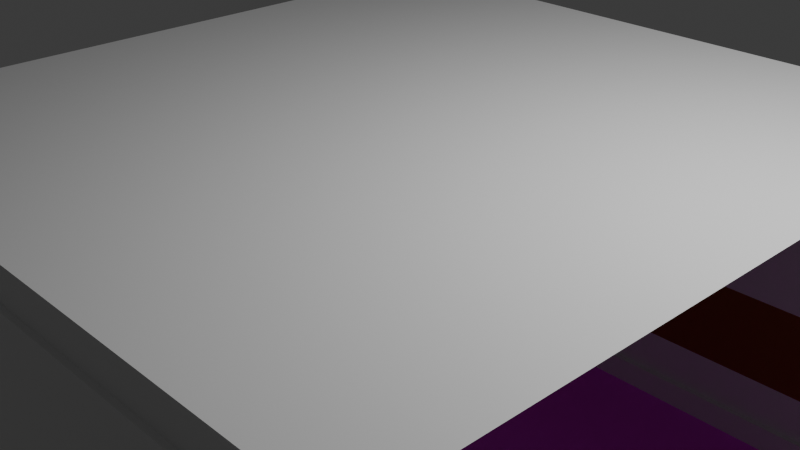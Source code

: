 # Source: Corridor_Corner_1.blend  (saved by Blender 4.3.32; exported with 4.5.12 LTS)
import bpy
from mathutils import Matrix  # noqa: F401  (used for matrix-valued properties, if any)

bpy.ops.wm.read_factory_settings(use_empty=True)
scene = bpy.context.scene
scene.name = 'Scene'

# ---- collections
col_collection = bpy.data.collections.new('Collection'); scene.collection.children.link(col_collection)

# ---- images (referenced by path relative to the original .blend; pixels are not part of the script)
import os
ASSET_DIR = os.environ.get("B2B_ASSET_DIR", "")  # directory of the original .blend (textures are referenced by path, not embedded)
HERE = os.path.dirname(os.path.abspath(__file__))  # packed textures are extracted next to this script under _unpacked/

def load_image(name, relpath, width, height, colorspace="sRGB"):
    """Load a texture the original file referenced (path relative to the .blend, or extracted next to this script)."""
    p = next((c for c in (os.path.join(HERE, relpath), os.path.join(ASSET_DIR, relpath)) if relpath and os.path.exists(c)), "")
    if p:
        img = bpy.data.images.load(p, check_existing=True)
        img.name = name
    else:  # same state as the original file: an image datablock whose file is absent (Cycles renders it pink)
        img = bpy.data.images.new(name, width, height)
        img.source = "FILE"
        img.filepath = "//" + (relpath or name)
    img.colorspace_settings.name = colorspace
    return img
img_carpet_jpg = load_image('Carpet.jpg', 'Carpet.jpg', 1024, 1024, 'sRGB')

# ---- materials (node trees are filled in below, after node groups)
mat_m_wood = bpy.data.materials.new('m_wood')
mat_m_wood.alpha_threshold = 0.0
mat_m_wood.use_transparent_shadow = False
mat_m_wood.roughness = 0.5
mat_m_wood.line_color = (0.0, 0.0, 0.0, 1.0)
mat_m_white = bpy.data.materials.new('m_white')
mat_m_white.use_transparent_shadow = False
mat_m_floor = bpy.data.materials.new('m_floor')
mat_m_floor.use_transparent_shadow = False

# ---- node groups
ng_auto_smooth = bpy.data.node_groups.new('Auto Smooth', 'GeometryNodeTree')
_s = ng_auto_smooth.interface.new_socket(name='Geometry', in_out='OUTPUT', socket_type='NodeSocketGeometry')
_s = ng_auto_smooth.interface.new_socket(name='Geometry', in_out='INPUT', socket_type='NodeSocketGeometry')
_s = ng_auto_smooth.interface.new_socket(name='Angle', in_out='INPUT', socket_type='NodeSocketFloat')
_s.subtype = 'ANGLE'
_s.min_value = 0.0
_s.max_value = 3.142
ng_auto_smooth.is_modifier = True
_N = ng_auto_smooth.nodes; _L = ng_auto_smooth.links
n0 = _N.new('NodeGroupOutput'); n0.name = 'Group Output'; n0.location = (480, -100)
n1 = _N.new('NodeGroupInput'); n1.name = 'Group Input'; n1.location = (-420, -300)
n2 = _N.new('NodeGroupInput'); n2.name = 'Group Input.001'; n2.location = (-60, -100)
n3 = _N.new('GeometryNodeSetShadeSmooth'); n3.name = 'Set Shade Smooth'; n3.location = (120, -100)
n3.domain = 'EDGE'
n4 = _N.new('GeometryNodeSetShadeSmooth'); n4.name = 'Set Shade Smooth.001'; n4.location = (300, -100)
n5 = _N.new('GeometryNodeInputMeshEdgeAngle'); n5.name = 'Edge Angle'; n5.location = (-420, -220)
n6 = _N.new('GeometryNodeInputEdgeSmooth'); n6.name = 'Is Edge Smooth'; n6.location = (-60, -160)
n7 = _N.new('GeometryNodeInputShadeSmooth'); n7.name = 'Is Face Smooth'; n7.location = (-240, -340)
n8 = _N.new('FunctionNodeBooleanMath'); n8.name = 'Boolean Math'; n8.location = (-60, -220)
n9 = _N.new('FunctionNodeCompare'); n9.name = 'Compare'; n9.location = (-240, -180)
n9.operation = 'LESS_EQUAL'
_L.new(n5.outputs[0], n9.inputs[0])
_L.new(n4.outputs[0], n0.inputs[0])
_L.new(n1.outputs[1], n9.inputs[1])
_L.new(n9.outputs[0], n8.inputs[0])
_L.new(n7.outputs[0], n8.inputs[1])
_L.new(n2.outputs[0], n3.inputs[0])
_L.new(n6.outputs[0], n3.inputs[1])
_L.new(n3.outputs[0], n4.inputs[0])
_L.new(n8.outputs[0], n3.inputs[2])
n0.is_active_output = True

# ---- material node trees
mat_m_wood.use_nodes = True; mat_m_wood.node_tree.nodes.clear()
_N = mat_m_wood.node_tree.nodes; _L = mat_m_wood.node_tree.links
n0 = _N.new('ShaderNodeOutputMaterial'); n0.name = 'Material Output'; n0.location = (300, 300)
n1 = _N.new('ShaderNodeBsdfPrincipled'); n1.name = 'Principled BSDF'; n1.location = (10, 300)
n1.inputs[0].default_value = (0.3016, 0.1083, 0.01972, 1.0)
n1.inputs[3].default_value = 1.45
_L.new(n1.outputs[0], n0.inputs[0])
n0.is_active_output = True
mat_m_white.use_nodes = True; mat_m_white.node_tree.nodes.clear()
_N = mat_m_white.node_tree.nodes; _L = mat_m_white.node_tree.links
n0 = _N.new('ShaderNodeBsdfPrincipled'); n0.name = 'Principled BSDF'; n0.location = (10, 300)
n0.inputs[3].default_value = 1.45
n1 = _N.new('ShaderNodeOutputMaterial'); n1.name = 'Material Output'; n1.location = (300, 300)
_L.new(n0.outputs[0], n1.inputs[0])
n1.is_active_output = True
mat_m_floor.use_nodes = True; mat_m_floor.node_tree.nodes.clear()
_N = mat_m_floor.node_tree.nodes; _L = mat_m_floor.node_tree.links
n0 = _N.new('ShaderNodeBsdfPrincipled'); n0.name = 'Principled BSDF'; n0.location = (10, 300)
n0.inputs[3].default_value = 1.45
n1 = _N.new('ShaderNodeOutputMaterial'); n1.name = 'Material Output'; n1.location = (300, 300)
n2 = _N.new('ShaderNodeTexImage'); n2.name = 'Image Texture'; n2.location = (-280, 280)
n2.image = img_carpet_jpg
_L.new(n0.outputs[0], n1.inputs[0])
_L.new(n2.outputs[0], n0.inputs[0])
n1.is_active_output = True

# ---- world
world_world = bpy.data.worlds.new('World'); scene.world = world_world
world_world.use_nodes = True; world_world.node_tree.nodes.clear()
_N = world_world.node_tree.nodes; _L = world_world.node_tree.links
n0 = _N.new('ShaderNodeOutputWorld'); n0.name = 'World Output'; n0.location = (300, 300)
n1 = _N.new('ShaderNodeBackground'); n1.name = 'Background'; n1.location = (10, 300)
n1.inputs[0].default_value = (0.05088, 0.05088, 0.05088, 1.0)
_L.new(n1.outputs[0], n0.inputs[0])
n0.is_active_output = True
world_world.color = (0.05088, 0.05088, 0.05088)
world_world.use_sun_shadow = False
world_world.sun_shadow_jitter_overblur = 0.0

# ---- cameras
cam_camera = bpy.data.cameras.new('Camera')
cam_camera.clip_end = 100.0
cam_camera.ortho_scale = 7.314

# ---- lights
light_light = bpy.data.lights.new('Light', 'POINT')
light_light.transmission_factor = 0.0
light_light.use_soft_falloff = False
light_light.energy = 1000.0
light_light.shadow_soft_size = 0.1
light_light.shadow_maximum_resolution = 0.006
light_light.use_absolute_resolution = True

# ---- meshes
me_cube = bpy.data.meshes.new('Cube')
me_cube.from_pydata([(-4.0, -4.361, -1.868), (-4.0, -4.361, -2.979), (-4.0, 0.0, -3.871), (-4.0, 0.0, 1.121), (0.0, -4.244, -1.868), (0.0, -4.244, -2.979), (0.0, 0.0, 1.121), (0.0, 0.0, -3.871), (-3.792, -4.244, -1.868), (-3.923, -4.293, -1.868), (-3.861, -4.258, -1.868), (-3.792, -4.244, -2.979), (-3.923, -4.293, -2.979), (-3.861, -4.258, -2.979), (-4.0, -4.361, -3.462), (0.0, -4.244, -3.462), (-3.792, -4.244, -3.462), (-3.861, -4.258, -3.462), (-3.923, -4.293, -3.462), (-3.792, -4.244, -3.544), (-4.0, -4.361, -3.544), (0.0, -4.244, -3.544), (-3.861, -4.258, -3.544), (-3.923, -4.293, -3.544), (-3.923, -4.218, -3.871), (-3.861, -4.183, -3.871), (-3.792, -4.168, -3.871), (-3.792, -4.168, -3.544), (-4.0, -4.285, -3.871), (0.0, -4.168, -3.871), (-4.0, -4.285, -3.544), (0.0, -4.168, -3.544), (-3.861, -4.183, -3.544), (-3.923, -4.218, -3.544), (-4.0, -4.361, 0.7425), (0.0, -4.244, 0.7425), (-3.792, -4.244, 0.7425), (-3.861, -4.258, 0.7425), (-3.923, -4.293, 0.7425), (-4.0, -4.302, 0.7425), (-4.0, -4.302, 1.121), (0.0, -4.184, 0.7425), (0.0, -4.184, 1.121), (-3.792, -4.184, 1.121), (-3.861, -4.199, 1.121), (-3.923, -4.234, 1.121), (-3.861, -4.199, 0.7425), (-3.923, -4.234, 0.7425), (-3.792, -4.184, 0.7425), (4.0, -4.361, -1.868), (4.0, -4.361, -2.979), (4.0, 0.0, -3.871), (4.0, 0.0, 1.121), (3.792, -4.244, -1.868), (3.923, -4.293, -1.868), (3.861, -4.258, -1.868), (3.792, -4.244, -2.979), (3.923, -4.293, -2.979), (3.861, -4.258, -2.979), (4.0, -4.361, -3.462), (3.792, -4.244, -3.462), (3.861, -4.258, -3.462), (3.923, -4.293, -3.462), (3.792, -4.244, -3.544), (4.0, -4.361, -3.544), (3.861, -4.258, -3.544), (3.923, -4.293, -3.544), (3.923, -4.218, -3.871), (3.861, -4.183, -3.871), (3.792, -4.168, -3.871), (3.792, -4.168, -3.544), (4.0, -4.285, -3.871), (4.0, -4.285, -3.544), (3.861, -4.183, -3.544), (3.923, -4.218, -3.544), (4.0, -4.361, 0.7425), (3.792, -4.244, 0.7425), (3.861, -4.258, 0.7425), (3.923, -4.293, 0.7425), (4.0, -4.302, 0.7425), (4.0, -4.302, 1.121), (3.792, -4.184, 1.121), (3.861, -4.199, 1.121), (3.923, -4.234, 1.121), (3.861, -4.199, 0.7425), (3.923, -4.234, 0.7425), (3.792, -4.184, 0.7425), (-4.0, 4.361, -1.868), (-4.0, 4.361, -2.979), (0.0, 4.244, -1.868), (0.0, 4.244, -2.979), (-3.792, 4.244, -1.868), (-3.923, 4.293, -1.868), (-3.861, 4.258, -1.868), (-3.792, 4.244, -2.979), (-3.923, 4.293, -2.979), (-3.861, 4.258, -2.979), (-4.0, 4.361, -3.462), (0.0, 4.244, -3.462), (-3.792, 4.244, -3.462), (-3.861, 4.258, -3.462), (-3.923, 4.293, -3.462), (-3.792, 4.244, -3.544), (-4.0, 4.361, -3.544), (0.0, 4.244, -3.544), (-3.861, 4.258, -3.544), (-3.923, 4.293, -3.544), (-3.923, 4.218, -3.871), (-3.861, 4.183, -3.871), (-3.792, 4.168, -3.871), (-3.792, 4.168, -3.544), (-4.0, 4.285, -3.871), (0.0, 4.168, -3.871), (-4.0, 4.285, -3.544), (0.0, 4.168, -3.544), (-3.861, 4.183, -3.544), (-3.923, 4.218, -3.544), (-4.0, 4.361, 0.7425), (0.0, 4.244, 0.7425), (-3.792, 4.244, 0.7425), (-3.861, 4.258, 0.7425), (-3.923, 4.293, 0.7425), (-4.0, 4.302, 0.7425), (-4.0, 4.302, 1.121), (0.0, 4.184, 0.7425), (0.0, 4.184, 1.121), (-3.792, 4.184, 1.121), (-3.861, 4.199, 1.121), (-3.923, 4.234, 1.121), (-3.861, 4.199, 0.7425), (-3.923, 4.234, 0.7425), (-3.792, 4.184, 0.7425), (4.0, 4.361, -1.868), (4.0, 4.361, -2.979), (3.792, 4.244, -1.868), (3.923, 4.293, -1.868), (3.861, 4.258, -1.868), (3.792, 4.244, -2.979), (3.923, 4.293, -2.979), (3.861, 4.258, -2.979), (4.0, 4.361, -3.462), (3.792, 4.244, -3.462), (3.861, 4.258, -3.462), (3.923, 4.293, -3.462), (3.792, 4.244, -3.544), (4.0, 4.361, -3.544), (3.861, 4.258, -3.544), (3.923, 4.293, -3.544), (3.923, 4.218, -3.871), (3.861, 4.183, -3.871), (3.792, 4.168, -3.871), (3.792, 4.168, -3.544), (4.0, 4.285, -3.871), (4.0, 4.285, -3.544), (3.861, 4.183, -3.544), (3.923, 4.218, -3.544), (4.0, 4.361, 0.7425), (3.792, 4.244, 0.7425), (3.861, 4.258, 0.7425), (3.923, 4.293, 0.7425), (4.0, 4.302, 0.7425), (4.0, 4.302, 1.121), (3.792, 4.184, 1.121), (3.861, 4.199, 1.121), (3.923, 4.234, 1.121), (3.861, 4.199, 0.7425), (3.923, 4.234, 0.7425), (3.792, 4.184, 0.7425), (3.148, -3.49, -1.913), (3.148, -3.49, -3.024), (7.509, -3.5, -3.916), (7.509, -3.5, 1.076), (3.256, -7.49, -1.913), (3.256, -7.49, -3.024), (7.5, -7.5, 1.076), (7.5, -7.5, -3.916), (3.265, -3.699, -1.913), (3.216, -3.568, -1.913), (3.25, -3.629, -1.913), (3.265, -3.699, -3.024), (3.216, -3.568, -3.024), (3.25, -3.629, -3.024), (3.148, -3.49, -3.507), (3.256, -7.49, -3.507), (3.265, -3.699, -3.507), (3.25, -3.629, -3.507), (3.216, -3.568, -3.507), (3.265, -3.699, -3.589), (3.148, -3.49, -3.589), (3.256, -7.49, -3.589), (3.25, -3.629, -3.589), (3.216, -3.568, -3.589), (3.291, -3.568, -3.916), (3.326, -3.63, -3.916), (3.34, -3.699, -3.916), (3.34, -3.699, -3.589), (3.224, -3.49, -3.916), (3.332, -7.491, -3.916), (3.224, -3.49, -3.589), (3.332, -7.491, -3.589), (3.326, -3.63, -3.589), (3.291, -3.568, -3.589), (3.148, -3.49, 0.6975), (3.256, -7.49, 0.6975), (3.265, -3.699, 0.6975), (3.25, -3.629, 0.6975), (3.216, -3.568, 0.6975), (3.207, -3.49, 0.6975), (3.207, -3.49, 1.076), (3.316, -7.491, 0.6975), (3.316, -7.491, 1.076), (3.324, -3.699, 1.076), (3.31, -3.63, 1.076), (3.275, -3.568, 1.076), (3.31, -3.63, 0.6975), (3.275, -3.568, 0.6975), (3.324, -3.699, 0.6975), (3.13, -11.49, -1.913), (3.13, -11.49, -3.024), (7.491, -11.5, -3.916), (7.491, -11.5, 1.076), (3.248, -11.28, -1.913), (3.198, -11.41, -1.913), (3.233, -11.35, -1.913), (3.248, -11.28, -3.024), (3.198, -11.41, -3.024), (3.233, -11.35, -3.024), (3.13, -11.49, -3.507), (3.248, -11.28, -3.507), (3.233, -11.35, -3.507), (3.198, -11.41, -3.507), (3.248, -11.28, -3.589), (3.13, -11.49, -3.589), (3.233, -11.35, -3.589), (3.198, -11.41, -3.589), (3.274, -11.41, -3.916), (3.309, -11.35, -3.916), (3.323, -11.28, -3.916), (3.323, -11.28, -3.589), (3.206, -11.49, -3.916), (3.206, -11.49, -3.589), (3.309, -11.35, -3.589), (3.274, -11.41, -3.589), (3.13, -11.49, 0.6975), (3.248, -11.28, 0.6975), (3.233, -11.35, 0.6975), (3.198, -11.41, 0.6975), (3.189, -11.49, 0.6975), (3.189, -11.49, 1.076), (3.307, -11.28, 1.076), (3.292, -11.35, 1.076), (3.257, -11.41, 1.076), (3.292, -11.35, 0.6975), (3.257, -11.41, 0.6975), (3.307, -11.28, 0.6975), (11.87, -3.51, -1.913), (11.87, -3.51, -3.024), (11.74, -7.51, -1.913), (11.74, -7.51, -3.024), (11.75, -3.718, -1.913), (11.8, -3.587, -1.913), (11.77, -3.649, -1.913), (11.75, -3.718, -3.024), (11.8, -3.587, -3.024), (11.77, -3.649, -3.024), (11.87, -3.51, -3.507), (11.74, -7.51, -3.507), (11.75, -3.718, -3.507), (11.77, -3.649, -3.507), (11.8, -3.587, -3.507), (11.75, -3.718, -3.589), (11.87, -3.51, -3.589), (11.74, -7.51, -3.589), (11.77, -3.649, -3.589), (11.8, -3.587, -3.589), (11.73, -3.587, -3.916), (11.69, -3.649, -3.916), (11.68, -3.718, -3.916), (11.68, -3.718, -3.589), (11.79, -3.51, -3.916), (11.67, -7.509, -3.916), (11.79, -3.51, -3.589), (11.67, -7.509, -3.589), (11.69, -3.649, -3.589), (11.73, -3.587, -3.589), (11.87, -3.51, 0.6975), (11.74, -7.51, 0.6975), (11.75, -3.718, 0.6975), (11.77, -3.649, 0.6975), (11.8, -3.587, 0.6975), (11.81, -3.51, 0.6975), (11.81, -3.51, 1.076), (11.68, -7.509, 0.6975), (11.68, -7.509, 1.076), (11.69, -3.718, 1.076), (11.71, -3.649, 1.076), (11.74, -3.587, 1.076), (11.71, -3.649, 0.6975), (11.74, -3.587, 0.6975), (11.69, -3.718, 0.6975), (11.85, -11.51, -1.913), (11.85, -11.51, -3.024), (11.74, -11.3, -1.913), (11.78, -11.43, -1.913), (11.75, -11.37, -1.913), (11.74, -11.3, -3.024), (11.78, -11.43, -3.024), (11.75, -11.37, -3.024), (11.85, -11.51, -3.507), (11.74, -11.3, -3.507), (11.75, -11.37, -3.507), (11.78, -11.43, -3.507), (11.74, -11.3, -3.589), (11.85, -11.51, -3.589), (11.75, -11.37, -3.589), (11.78, -11.43, -3.589), (11.71, -11.43, -3.916), (11.67, -11.37, -3.916), (11.66, -11.3, -3.916), (11.66, -11.3, -3.589), (11.78, -11.51, -3.916), (11.78, -11.51, -3.589), (11.67, -11.37, -3.589), (11.71, -11.43, -3.589), (11.85, -11.51, 0.6975), (11.74, -11.3, 0.6975), (11.75, -11.37, 0.6975), (11.78, -11.43, 0.6975), (11.79, -11.51, 0.6975), (11.79, -11.51, 1.076), (11.68, -11.3, 1.076), (11.69, -11.37, 1.076), (11.72, -11.43, 1.076), (11.69, -11.37, 0.6975), (11.72, -11.43, 0.6975), (11.68, -11.3, 0.6975)], [], [(9, 12, 1, 0), (15, 16, 11, 5), (5, 11, 8, 4), (6, 42, 43, 44, 45, 40, 3), (29, 7, 2, 28, 24, 25, 26), (36, 8, 10, 37), (37, 10, 9, 38), (8, 11, 13, 10), (10, 13, 12, 9), (20, 23, 33, 30), (38, 9, 0, 34), (13, 17, 18, 12), (11, 16, 17, 13), (21, 19, 16, 15), (12, 18, 14, 1), (17, 22, 23, 18), (16, 19, 22, 17), (18, 23, 20, 14), (33, 24, 28, 30), (27, 26, 25, 32), (32, 25, 24, 33), (29, 26, 27, 31), (19, 21, 31, 27), (23, 22, 32, 33), (22, 19, 27, 32), (38, 34, 39, 47), (35, 36, 48, 41), (4, 8, 36, 35), (41, 48, 43, 42), (45, 47, 39, 40), (44, 46, 47, 45), (43, 48, 46, 44), (37, 38, 47, 46), (36, 37, 46, 48), (54, 49, 50, 57), (15, 5, 56, 60), (5, 4, 53, 56), (6, 52, 80, 83, 82, 81, 42), (29, 69, 68, 67, 71, 51, 7), (76, 77, 55, 53), (77, 78, 54, 55), (53, 55, 58, 56), (55, 54, 57, 58), (64, 72, 74, 66), (78, 75, 49, 54), (58, 57, 62, 61), (56, 58, 61, 60), (21, 15, 60, 63), (57, 50, 59, 62), (61, 62, 66, 65), (60, 61, 65, 63), (62, 59, 64, 66), (74, 72, 71, 67), (70, 73, 68, 69), (73, 74, 67, 68), (29, 31, 70, 69), (63, 70, 31, 21), (66, 74, 73, 65), (65, 73, 70, 63), (78, 85, 79, 75), (35, 41, 86, 76), (4, 35, 76, 53), (41, 42, 81, 86), (83, 80, 79, 85), (82, 83, 85, 84), (81, 82, 84, 86), (77, 84, 85, 78), (76, 86, 84, 77), (92, 87, 88, 95), (98, 90, 94, 99), (90, 89, 91, 94), (6, 3, 123, 128, 127, 126, 125), (112, 109, 108, 107, 111, 2, 7), (119, 120, 93, 91), (120, 121, 92, 93), (91, 93, 96, 94), (93, 92, 95, 96), (103, 113, 116, 106), (121, 117, 87, 92), (96, 95, 101, 100), (94, 96, 100, 99), (104, 98, 99, 102), (95, 88, 97, 101), (100, 101, 106, 105), (99, 100, 105, 102), (101, 97, 103, 106), (116, 113, 111, 107), (110, 115, 108, 109), (115, 116, 107, 108), (112, 114, 110, 109), (102, 110, 114, 104), (106, 116, 115, 105), (105, 115, 110, 102), (121, 130, 122, 117), (118, 124, 131, 119), (89, 118, 119, 91), (124, 125, 126, 131), (128, 123, 122, 130), (127, 128, 130, 129), (126, 127, 129, 131), (120, 129, 130, 121), (119, 131, 129, 120), (135, 138, 133, 132), (98, 141, 137, 90), (90, 137, 134, 89), (6, 125, 162, 163, 164, 161, 52), (112, 7, 51, 152, 148, 149, 150), (157, 134, 136, 158), (158, 136, 135, 159), (134, 137, 139, 136), (136, 139, 138, 135), (145, 147, 155, 153), (159, 135, 132, 156), (139, 142, 143, 138), (137, 141, 142, 139), (104, 144, 141, 98), (138, 143, 140, 133), (142, 146, 147, 143), (141, 144, 146, 142), (143, 147, 145, 140), (155, 148, 152, 153), (151, 150, 149, 154), (154, 149, 148, 155), (112, 150, 151, 114), (144, 104, 114, 151), (147, 146, 154, 155), (146, 144, 151, 154), (159, 156, 160, 166), (118, 157, 167, 124), (89, 134, 157, 118), (124, 167, 162, 125), (164, 166, 160, 161), (163, 165, 166, 164), (162, 167, 165, 163), (158, 159, 166, 165), (157, 158, 165, 167), (177, 180, 169, 168), (183, 184, 179, 173), (173, 179, 176, 172), (174, 210, 211, 212, 213, 208, 171), (197, 175, 170, 196, 192, 193, 194), (204, 176, 178, 205), (205, 178, 177, 206), (176, 179, 181, 178), (178, 181, 180, 177), (188, 191, 201, 198), (206, 177, 168, 202), (181, 185, 186, 180), (179, 184, 185, 181), (189, 187, 184, 183), (180, 186, 182, 169), (185, 190, 191, 186), (184, 187, 190, 185), (186, 191, 188, 182), (201, 192, 196, 198), (195, 194, 193, 200), (200, 193, 192, 201), (197, 194, 195, 199), (187, 189, 199, 195), (191, 190, 200, 201), (190, 187, 195, 200), (206, 202, 207, 215), (203, 204, 216, 209), (172, 176, 204, 203), (209, 216, 211, 210), (213, 215, 207, 208), (212, 214, 215, 213), (211, 216, 214, 212), (205, 206, 215, 214), (204, 205, 214, 216), (222, 217, 218, 225), (183, 173, 224, 228), (173, 172, 221, 224), (174, 220, 248, 251, 250, 249, 210), (197, 237, 236, 235, 239, 219, 175), (244, 245, 223, 221), (245, 246, 222, 223), (221, 223, 226, 224), (223, 222, 225, 226), (232, 240, 242, 234), (246, 243, 217, 222), (226, 225, 230, 229), (224, 226, 229, 228), (189, 183, 228, 231), (225, 218, 227, 230), (229, 230, 234, 233), (228, 229, 233, 231), (230, 227, 232, 234), (242, 240, 239, 235), (238, 241, 236, 237), (241, 242, 235, 236), (197, 199, 238, 237), (231, 238, 199, 189), (234, 242, 241, 233), (233, 241, 238, 231), (246, 253, 247, 243), (203, 209, 254, 244), (172, 203, 244, 221), (209, 210, 249, 254), (251, 248, 247, 253), (250, 251, 253, 252), (249, 250, 252, 254), (245, 252, 253, 246), (244, 254, 252, 245), (260, 255, 256, 263), (266, 258, 262, 267), (258, 257, 259, 262), (174, 171, 291, 296, 295, 294, 293), (280, 277, 276, 275, 279, 170, 175), (287, 288, 261, 259), (288, 289, 260, 261), (259, 261, 264, 262), (261, 260, 263, 264), (271, 281, 284, 274), (289, 285, 255, 260), (264, 263, 269, 268), (262, 264, 268, 267), (272, 266, 267, 270), (263, 256, 265, 269), (268, 269, 274, 273), (267, 268, 273, 270), (269, 265, 271, 274), (284, 281, 279, 275), (278, 283, 276, 277), (283, 284, 275, 276), (280, 282, 278, 277), (270, 278, 282, 272), (274, 284, 283, 273), (273, 283, 278, 270), (289, 298, 290, 285), (286, 292, 299, 287), (257, 286, 287, 259), (292, 293, 294, 299), (296, 291, 290, 298), (295, 296, 298, 297), (294, 295, 297, 299), (288, 297, 298, 289), (287, 299, 297, 288), (303, 306, 301, 300), (266, 309, 305, 258), (258, 305, 302, 257), (174, 293, 330, 331, 332, 329, 220), (280, 175, 219, 320, 316, 317, 318), (325, 302, 304, 326), (326, 304, 303, 327), (302, 305, 307, 304), (304, 307, 306, 303), (313, 315, 323, 321), (327, 303, 300, 324), (307, 310, 311, 306), (305, 309, 310, 307), (272, 312, 309, 266), (306, 311, 308, 301), (310, 314, 315, 311), (309, 312, 314, 310), (311, 315, 313, 308), (323, 316, 320, 321), (319, 318, 317, 322), (322, 317, 316, 323), (280, 318, 319, 282), (312, 272, 282, 319), (315, 314, 322, 323), (314, 312, 319, 322), (327, 324, 328, 334), (286, 325, 335, 292), (257, 302, 325, 286), (292, 335, 330, 293), (332, 334, 328, 329), (331, 333, 334, 332), (330, 335, 333, 331), (326, 327, 334, 333), (325, 326, 333, 335)])
me_cube.polygons.foreach_set('use_smooth', [1, 1, 1, 1, 0, 1, 1, 1, 1, 1, 1, 1, 1, 1, 1, 1, 1, 1, 1, 1, 1, 1, 1, 1, 1, 1, 1, 1, 1, 1, 1, 1, 1, 1, 1, 1, 1, 1, 0, 1, 1, 1, 1, 1, 1, 1, 1, 1, 1, 1, 1, 1, 1, 1, 1, 1, 1, 1, 1, 1, 1, 1, 1, 1, 1, 1, 1, 1, 1, 1, 1, 1, 0, 1, 1, 1, 1, 1, 1, 1, 1, 1, 1, 1, 1, 1, 1, 1, 1, 1, 1, 1, 1, 1, 1, 1, 1, 1, 1, 1, 1, 1, 1, 1, 1, 1, 0, 1, 1, 1, 1, 1, 1, 1, 1, 1, 1, 1, 1, 1, 1, 1, 1, 1, 1, 1, 1, 1, 1, 1, 1, 1, 1, 1, 1, 1, 1, 1, 1, 1, 0, 1, 1, 1, 1, 1, 1, 1, 1, 1, 1, 1, 1, 1, 1, 1, 1, 1, 1, 1, 1, 1, 1, 1, 1, 1, 1, 1, 1, 1, 1, 1, 1, 1, 0, 1, 1, 1, 1, 1, 1, 1, 1, 1, 1, 1, 1, 1, 1, 1, 1, 1, 1, 1, 1, 1, 1, 1, 1, 1, 1, 1, 1, 1, 1, 1, 1, 1, 0, 1, 1, 1, 1, 1, 1, 1, 1, 1, 1, 1, 1, 1, 1, 1, 1, 1, 1, 1, 1, 1, 1, 1, 1, 1, 1, 1, 1, 1, 1, 1, 1, 1, 0, 1, 1, 1, 1, 1, 1, 1, 1, 1, 1, 1, 1, 1, 1, 1, 1, 1, 1, 1, 1, 1, 1, 1, 1, 1, 1, 1, 1, 1])
me_cube.polygons.foreach_set('material_index', [0, 1, 0, 1, 2, 1, 1, 0, 0, 1, 1, 1, 1, 1, 1, 1, 1, 1, 1, 1, 1, 1, 1, 1, 1, 1, 1, 1, 1, 1, 1, 1, 1, 1, 0, 1, 0, 1, 2, 1, 1, 0, 0, 1, 1, 1, 1, 1, 1, 1, 1, 1, 1, 1, 1, 1, 1, 1, 1, 1, 1, 1, 1, 1, 1, 1, 1, 1, 0, 1, 0, 1, 2, 1, 1, 0, 0, 1, 1, 1, 1, 1, 1, 1, 1, 1, 1, 1, 1, 1, 1, 1, 1, 1, 1, 1, 1, 1, 1, 1, 1, 1, 0, 1, 0, 1, 2, 1, 1, 0, 0, 1, 1, 1, 1, 1, 1, 1, 1, 1, 1, 1, 1, 1, 1, 1, 1, 1, 1, 1, 1, 1, 1, 1, 1, 1, 0, 1, 0, 1, 2, 1, 1, 0, 0, 1, 1, 1, 1, 1, 1, 1, 1, 1, 1, 1, 1, 1, 1, 1, 1, 1, 1, 1, 1, 1, 1, 1, 1, 1, 0, 1, 0, 1, 2, 1, 1, 0, 0, 1, 1, 1, 1, 1, 1, 1, 1, 1, 1, 1, 1, 1, 1, 1, 1, 1, 1, 1, 1, 1, 1, 1, 1, 1, 0, 1, 0, 1, 2, 1, 1, 0, 0, 1, 1, 1, 1, 1, 1, 1, 1, 1, 1, 1, 1, 1, 1, 1, 1, 1, 1, 1, 1, 1, 1, 1, 1, 1, 0, 1, 0, 1, 2, 1, 1, 0, 0, 1, 1, 1, 1, 1, 1, 1, 1, 1, 1, 1, 1, 1, 1, 1, 1, 1, 1, 1, 1, 1, 1, 1, 1, 1])
_k = set([(19, 21), (19, 22), (20, 23), (21, 63), (22, 23), (27, 31), (27, 32), (30, 33), (31, 70), (32, 33), (34, 38), (35, 36), (35, 76), (36, 37), (37, 38), (39, 47), (40, 45), (41, 48), (41, 86), (42, 43), (42, 81), (43, 44), (44, 45), (46, 47), (46, 48), (63, 65), (64, 66), (65, 66), (70, 73), (72, 74), (73, 74), (75, 78), (76, 77), (77, 78), (79, 85), (80, 83), (81, 82), (82, 83), (84, 85), (84, 86), (102, 104), (102, 105), (103, 106), (104, 144), (105, 106), (110, 114), (110, 115), (113, 116), (114, 151), (115, 116), (117, 121), (118, 119), (118, 157), (119, 120), (120, 121), (122, 130), (123, 128), (124, 131), (124, 167), (125, 126), (125, 162), (126, 127), (127, 128), (129, 130), (129, 131), (144, 146), (145, 147), (146, 147), (151, 154), (153, 155), (154, 155), (156, 159), (157, 158), (158, 159), (160, 166), (161, 164), (162, 163), (163, 164), (165, 166), (165, 167), (187, 189), (187, 190), (188, 191), (189, 231), (190, 191), (195, 199), (195, 200), (198, 201), (199, 238), (200, 201), (202, 206), (203, 204), (203, 244), (204, 205), (205, 206), (207, 215), (208, 213), (209, 216), (209, 254), (210, 211), (210, 249), (211, 212), (212, 213), (214, 215), (214, 216), (231, 233), (232, 234), (233, 234), (238, 241), (240, 242), (241, 242), (243, 246), (244, 245), (245, 246), (247, 253), (248, 251), (249, 250), (250, 251), (252, 253), (252, 254), (270, 272), (270, 273), (271, 274), (272, 312), (273, 274), (278, 282), (278, 283), (281, 284), (282, 319), (283, 284), (285, 289), (286, 287), (286, 325), (287, 288), (288, 289), (290, 298), (291, 296), (292, 299), (292, 335), (293, 294), (293, 330), (294, 295), (295, 296), (297, 298), (297, 299), (312, 314), (313, 315), (314, 315), (319, 322), (321, 323), (322, 323), (324, 327), (325, 326), (326, 327), (328, 334), (329, 332), (330, 331), (331, 332), (333, 334), (333, 335)])
me_cube.attributes.new('sharp_edge', 'BOOLEAN', 'EDGE').data.foreach_set('value', [ (min(e.vertices), max(e.vertices)) in _k for e in me_cube.edges])
_uv = me_cube.uv_layers.new(name='UVMap')
_uv.uv.foreach_set('vector', [0.4681, 0.9976, 0.4069, 0.9976, 0.4069, 1.0, 0.4681, 1.0, 0.3878, 0.8975, 0.3878, 0.9939, 0.4069, 0.9939, 0.4069, 0.8975, 0.4069, 0.8975, 0.4069, 0.9939, 0.4681, 0.9939, 0.4681, 0.8975, 0.0, 0.0, 0.625, 0.8975, 0.625, 0.9939, 0.625, 0.9958, 0.625, 0.9976, 0.625, 1.0, 0.0, 0.0, 2.5, -1.422, 2.5, 2.5, -1.5, 2.5, -1.5, -1.5, -1.423, -1.455, -1.361, -1.432, -1.292, -1.422, 0.6153, 0.9939, 0.4681, 0.9939, 0.4681, 0.9958, 0.6153, 0.9958, 0.6153, 0.9958, 0.4681, 0.9958, 0.4681, 0.9976, 0.6153, 0.9976, 0.4681, 0.9939, 0.4069, 0.9939, 0.4069, 0.9958, 0.4681, 0.9958, 0.4681, 0.9958, 0.4069, 0.9958, 0.4069, 0.9976, 0.4681, 0.9976, 0.3852, 1.0, 0.3852, 0.9976, 0.3852, 0.9976, 0.3852, 1.0, 0.6153, 0.9976, 0.4681, 0.9976, 0.4681, 1.0, 0.6153, 1.0, 0.4069, 0.9958, 0.3878, 0.9958, 0.3878, 0.9976, 0.4069, 0.9976, 0.4069, 0.9939, 0.3878, 0.9939, 0.3878, 0.9958, 0.4069, 0.9958, 0.3852, 0.8975, 0.3852, 0.9939, 0.3878, 0.9939, 0.3878, 0.8975, 0.4069, 0.9976, 0.3878, 0.9976, 0.3878, 1.0, 0.4069, 1.0, 0.3878, 0.9958, 0.3852, 0.9958, 0.3852, 0.9976, 0.3878, 0.9976, 0.3878, 0.9939, 0.3852, 0.9939, 0.3852, 0.9958, 0.3878, 0.9958, 0.3878, 0.9976, 0.3852, 0.9976, 0.3852, 1.0, 0.3878, 1.0, 0.3852, 0.9976, 0.375, 0.9976, 0.375, 1.0, 0.3852, 1.0, 0.3852, 0.9939, 0.375, 0.9939, 0.375, 0.9958, 0.3852, 0.9958, 0.3852, 0.9958, 0.375, 0.9958, 0.375, 0.9976, 0.3852, 0.9976, 0.375, 0.8975, 0.375, 0.9939, 0.3852, 0.9939, 0.3852, 0.8975, 0.3852, 0.9939, 0.3852, 0.8975, 0.3852, 0.8975, 0.3852, 0.9939, 0.3852, 0.9976, 0.3852, 0.9958, 0.3852, 0.9958, 0.3852, 0.9976, 0.3852, 0.9958, 0.3852, 0.9939, 0.3852, 0.9939, 0.3852, 0.9958, 0.6153, 0.9976, 0.6153, 1.0, 0.6153, 1.0, 0.6153, 0.9976, 0.6153, 0.8975, 0.6153, 0.9939, 0.6153, 0.9939, 0.6153, 0.8975, 0.4681, 0.8975, 0.4681, 0.9939, 0.6153, 0.9939, 0.6153, 0.8975, 0.6153, 0.8975, 0.6153, 0.9939, 0.625, 0.9939, 0.625, 0.8975, 0.625, 0.9976, 0.6153, 0.9976, 0.6153, 1.0, 0.625, 1.0, 0.625, 0.9958, 0.6153, 0.9958, 0.6153, 0.9976, 0.625, 0.9976, 0.625, 0.9939, 0.6153, 0.9939, 0.6153, 0.9958, 0.625, 0.9958, 0.6153, 0.9958, 0.6153, 0.9976, 0.6153, 0.9976, 0.6153, 0.9958, 0.6153, 0.9939, 0.6153, 0.9958, 0.6153, 0.9958, 0.6153, 0.9939, 0.4681, 0.9976, 0.4681, 1.0, 0.4069, 1.0, 0.4069, 0.9976, 0.3878, 0.8975, 0.4069, 0.8975, 0.4069, 0.9939, 0.3878, 0.9939, 0.4069, 0.8975, 0.4681, 0.8975, 0.4681, 0.9939, 0.4069, 0.9939, 0.0, 0.0, 0.0, 0.0, 0.625, 1.0, 0.625, 0.9976, 0.625, 0.9958, 0.625, 0.9939, 0.625, 0.8975, 2.5, -1.422, -1.292, -1.422, -1.361, -1.432, -1.423, -1.455, -1.5, -1.5, -1.5, 2.5, 2.5, 2.5, 0.6153, 0.9939, 0.6153, 0.9958, 0.4681, 0.9958, 0.4681, 0.9939, 0.6153, 0.9958, 0.6153, 0.9976, 0.4681, 0.9976, 0.4681, 0.9958, 0.4681, 0.9939, 0.4681, 0.9958, 0.4069, 0.9958, 0.4069, 0.9939, 0.4681, 0.9958, 0.4681, 0.9976, 0.4069, 0.9976, 0.4069, 0.9958, 0.3852, 1.0, 0.3852, 1.0, 0.3852, 0.9976, 0.3852, 0.9976, 0.6153, 0.9976, 0.6153, 1.0, 0.4681, 1.0, 0.4681, 0.9976, 0.4069, 0.9958, 0.4069, 0.9976, 0.3878, 0.9976, 0.3878, 0.9958, 0.4069, 0.9939, 0.4069, 0.9958, 0.3878, 0.9958, 0.3878, 0.9939, 0.3852, 0.8975, 0.3878, 0.8975, 0.3878, 0.9939, 0.3852, 0.9939, 0.4069, 0.9976, 0.4069, 1.0, 0.3878, 1.0, 0.3878, 0.9976, 0.3878, 0.9958, 0.3878, 0.9976, 0.3852, 0.9976, 0.3852, 0.9958, 0.3878, 0.9939, 0.3878, 0.9958, 0.3852, 0.9958, 0.3852, 0.9939, 0.3878, 0.9976, 0.3878, 1.0, 0.3852, 1.0, 0.3852, 0.9976, 0.3852, 0.9976, 0.3852, 1.0, 0.375, 1.0, 0.375, 0.9976, 0.3852, 0.9939, 0.3852, 0.9958, 0.375, 0.9958, 0.375, 0.9939, 0.3852, 0.9958, 0.3852, 0.9976, 0.375, 0.9976, 0.375, 0.9958, 0.375, 0.8975, 0.3852, 0.8975, 0.3852, 0.9939, 0.375, 0.9939, 0.3852, 0.9939, 0.3852, 0.9939, 0.3852, 0.8975, 0.3852, 0.8975, 0.3852, 0.9976, 0.3852, 0.9976, 0.3852, 0.9958, 0.3852, 0.9958, 0.3852, 0.9958, 0.3852, 0.9958, 0.3852, 0.9939, 0.3852, 0.9939, 0.6153, 0.9976, 0.6153, 0.9976, 0.6153, 1.0, 0.6153, 1.0, 0.6153, 0.8975, 0.6153, 0.8975, 0.6153, 0.9939, 0.6153, 0.9939, 0.4681, 0.8975, 0.6153, 0.8975, 0.6153, 0.9939, 0.4681, 0.9939, 0.6153, 0.8975, 0.625, 0.8975, 0.625, 0.9939, 0.6153, 0.9939, 0.625, 0.9976, 0.625, 1.0, 0.6153, 1.0, 0.6153, 0.9976, 0.625, 0.9958, 0.625, 0.9976, 0.6153, 0.9976, 0.6153, 0.9958, 0.625, 0.9939, 0.625, 0.9958, 0.6153, 0.9958, 0.6153, 0.9939, 0.6153, 0.9958, 0.6153, 0.9958, 0.6153, 0.9976, 0.6153, 0.9976, 0.6153, 0.9939, 0.6153, 0.9939, 0.6153, 0.9958, 0.6153, 0.9958, 0.4681, 0.9976, 0.4681, 1.0, 0.4069, 1.0, 0.4069, 0.9976, 0.3878, 0.8975, 0.4069, 0.8975, 0.4069, 0.9939, 0.3878, 0.9939, 0.4069, 0.8975, 0.4681, 0.8975, 0.4681, 0.9939, 0.4069, 0.9939, 0.0, 0.0, 0.0, 0.0, 0.625, 1.0, 0.625, 0.9976, 0.625, 0.9958, 0.625, 0.9939, 0.625, 0.8975, 2.5, -1.422, -1.292, -1.422, -1.361, -1.432, -1.423, -1.455, -1.5, -1.5, -1.5, 2.5, 2.5, 2.5, 0.6153, 0.9939, 0.6153, 0.9958, 0.4681, 0.9958, 0.4681, 0.9939, 0.6153, 0.9958, 0.6153, 0.9976, 0.4681, 0.9976, 0.4681, 0.9958, 0.4681, 0.9939, 0.4681, 0.9958, 0.4069, 0.9958, 0.4069, 0.9939, 0.4681, 0.9958, 0.4681, 0.9976, 0.4069, 0.9976, 0.4069, 0.9958, 0.3852, 1.0, 0.3852, 1.0, 0.3852, 0.9976, 0.3852, 0.9976, 0.6153, 0.9976, 0.6153, 1.0, 0.4681, 1.0, 0.4681, 0.9976, 0.4069, 0.9958, 0.4069, 0.9976, 0.3878, 0.9976, 0.3878, 0.9958, 0.4069, 0.9939, 0.4069, 0.9958, 0.3878, 0.9958, 0.3878, 0.9939, 0.3852, 0.8975, 0.3878, 0.8975, 0.3878, 0.9939, 0.3852, 0.9939, 0.4069, 0.9976, 0.4069, 1.0, 0.3878, 1.0, 0.3878, 0.9976, 0.3878, 0.9958, 0.3878, 0.9976, 0.3852, 0.9976, 0.3852, 0.9958, 0.3878, 0.9939, 0.3878, 0.9958, 0.3852, 0.9958, 0.3852, 0.9939, 0.3878, 0.9976, 0.3878, 1.0, 0.3852, 1.0, 0.3852, 0.9976, 0.3852, 0.9976, 0.3852, 1.0, 0.375, 1.0, 0.375, 0.9976, 0.3852, 0.9939, 0.3852, 0.9958, 0.375, 0.9958, 0.375, 0.9939, 0.3852, 0.9958, 0.3852, 0.9976, 0.375, 0.9976, 0.375, 0.9958, 0.375, 0.8975, 0.3852, 0.8975, 0.3852, 0.9939, 0.375, 0.9939, 0.3852, 0.9939, 0.3852, 0.9939, 0.3852, 0.8975, 0.3852, 0.8975, 0.3852, 0.9976, 0.3852, 0.9976, 0.3852, 0.9958, 0.3852, 0.9958, 0.3852, 0.9958, 0.3852, 0.9958, 0.3852, 0.9939, 0.3852, 0.9939, 0.6153, 0.9976, 0.6153, 0.9976, 0.6153, 1.0, 0.6153, 1.0, 0.6153, 0.8975, 0.6153, 0.8975, 0.6153, 0.9939, 0.6153, 0.9939, 0.4681, 0.8975, 0.6153, 0.8975, 0.6153, 0.9939, 0.4681, 0.9939, 0.6153, 0.8975, 0.625, 0.8975, 0.625, 0.9939, 0.6153, 0.9939, 0.625, 0.9976, 0.625, 1.0, 0.6153, 1.0, 0.6153, 0.9976, 0.625, 0.9958, 0.625, 0.9976, 0.6153, 0.9976, 0.6153, 0.9958, 0.625, 0.9939, 0.625, 0.9958, 0.6153, 0.9958, 0.6153, 0.9939, 0.6153, 0.9958, 0.6153, 0.9958, 0.6153, 0.9976, 0.6153, 0.9976, 0.6153, 0.9939, 0.6153, 0.9939, 0.6153, 0.9958, 0.6153, 0.9958, 0.4681, 0.9976, 0.4069, 0.9976, 0.4069, 1.0, 0.4681, 1.0, 0.3878, 0.8975, 0.3878, 0.9939, 0.4069, 0.9939, 0.4069, 0.8975, 0.4069, 0.8975, 0.4069, 0.9939, 0.4681, 0.9939, 0.4681, 0.8975, 0.0, 0.0, 0.625, 0.8975, 0.625, 0.9939, 0.625, 0.9958, 0.625, 0.9976, 0.625, 1.0, 0.0, 0.0, 2.5, -1.422, 2.5, 2.5, -1.5, 2.5, -1.5, -1.5, -1.423, -1.455, -1.361, -1.432, -1.292, -1.422, 0.6153, 0.9939, 0.4681, 0.9939, 0.4681, 0.9958, 0.6153, 0.9958, 0.6153, 0.9958, 0.4681, 0.9958, 0.4681, 0.9976, 0.6153, 0.9976, 0.4681, 0.9939, 0.4069, 0.9939, 0.4069, 0.9958, 0.4681, 0.9958, 0.4681, 0.9958, 0.4069, 0.9958, 0.4069, 0.9976, 0.4681, 0.9976, 0.3852, 1.0, 0.3852, 0.9976, 0.3852, 0.9976, 0.3852, 1.0, 0.6153, 0.9976, 0.4681, 0.9976, 0.4681, 1.0, 0.6153, 1.0, 0.4069, 0.9958, 0.3878, 0.9958, 0.3878, 0.9976, 0.4069, 0.9976, 0.4069, 0.9939, 0.3878, 0.9939, 0.3878, 0.9958, 0.4069, 0.9958, 0.3852, 0.8975, 0.3852, 0.9939, 0.3878, 0.9939, 0.3878, 0.8975, 0.4069, 0.9976, 0.3878, 0.9976, 0.3878, 1.0, 0.4069, 1.0, 0.3878, 0.9958, 0.3852, 0.9958, 0.3852, 0.9976, 0.3878, 0.9976, 0.3878, 0.9939, 0.3852, 0.9939, 0.3852, 0.9958, 0.3878, 0.9958, 0.3878, 0.9976, 0.3852, 0.9976, 0.3852, 1.0, 0.3878, 1.0, 0.3852, 0.9976, 0.375, 0.9976, 0.375, 1.0, 0.3852, 1.0, 0.3852, 0.9939, 0.375, 0.9939, 0.375, 0.9958, 0.3852, 0.9958, 0.3852, 0.9958, 0.375, 0.9958, 0.375, 0.9976, 0.3852, 0.9976, 0.375, 0.8975, 0.375, 0.9939, 0.3852, 0.9939, 0.3852, 0.8975, 0.3852, 0.9939, 0.3852, 0.8975, 0.3852, 0.8975, 0.3852, 0.9939, 0.3852, 0.9976, 0.3852, 0.9958, 0.3852, 0.9958, 0.3852, 0.9976, 0.3852, 0.9958, 0.3852, 0.9939, 0.3852, 0.9939, 0.3852, 0.9958, 0.6153, 0.9976, 0.6153, 1.0, 0.6153, 1.0, 0.6153, 0.9976, 0.6153, 0.8975, 0.6153, 0.9939, 0.6153, 0.9939, 0.6153, 0.8975, 0.4681, 0.8975, 0.4681, 0.9939, 0.6153, 0.9939, 0.6153, 0.8975, 0.6153, 0.8975, 0.6153, 0.9939, 0.625, 0.9939, 0.625, 0.8975, 0.625, 0.9976, 0.6153, 0.9976, 0.6153, 1.0, 0.625, 1.0, 0.625, 0.9958, 0.6153, 0.9958, 0.6153, 0.9976, 0.625, 0.9976, 0.625, 0.9939, 0.6153, 0.9939, 0.6153, 0.9958, 0.625, 0.9958, 0.6153, 0.9958, 0.6153, 0.9976, 0.6153, 0.9976, 0.6153, 0.9958, 0.6153, 0.9939, 0.6153, 0.9958, 0.6153, 0.9958, 0.6153, 0.9939, 0.4681, 0.9976, 0.4069, 0.9976, 0.4069, 1.0, 0.4681, 1.0, 0.3878, 0.8975, 0.3878, 0.9939, 0.4069, 0.9939, 0.4069, 0.8975, 0.4069, 0.8975, 0.4069, 0.9939, 0.4681, 0.9939, 0.4681, 0.8975, 0.0, 0.0, 0.625, 0.8975, 0.625, 0.9939, 0.625, 0.9958, 0.625, 0.9976, 0.625, 1.0, 0.0, 0.0, 2.5, -1.422, 2.5, 2.5, -1.5, 2.5, -1.5, -1.5, -1.423, -1.455, -1.361, -1.432, -1.292, -1.422, 0.6153, 0.9939, 0.4681, 0.9939, 0.4681, 0.9958, 0.6153, 0.9958, 0.6153, 0.9958, 0.4681, 0.9958, 0.4681, 0.9976, 0.6153, 0.9976, 0.4681, 0.9939, 0.4069, 0.9939, 0.4069, 0.9958, 0.4681, 0.9958, 0.4681, 0.9958, 0.4069, 0.9958, 0.4069, 0.9976, 0.4681, 0.9976, 0.3852, 1.0, 0.3852, 0.9976, 0.3852, 0.9976, 0.3852, 1.0, 0.6153, 0.9976, 0.4681, 0.9976, 0.4681, 1.0, 0.6153, 1.0, 0.4069, 0.9958, 0.3878, 0.9958, 0.3878, 0.9976, 0.4069, 0.9976, 0.4069, 0.9939, 0.3878, 0.9939, 0.3878, 0.9958, 0.4069, 0.9958, 0.3852, 0.8975, 0.3852, 0.9939, 0.3878, 0.9939, 0.3878, 0.8975, 0.4069, 0.9976, 0.3878, 0.9976, 0.3878, 1.0, 0.4069, 1.0, 0.3878, 0.9958, 0.3852, 0.9958, 0.3852, 0.9976, 0.3878, 0.9976, 0.3878, 0.9939, 0.3852, 0.9939, 0.3852, 0.9958, 0.3878, 0.9958, 0.3878, 0.9976, 0.3852, 0.9976, 0.3852, 1.0, 0.3878, 1.0, 0.3852, 0.9976, 0.375, 0.9976, 0.375, 1.0, 0.3852, 1.0, 0.3852, 0.9939, 0.375, 0.9939, 0.375, 0.9958, 0.3852, 0.9958, 0.3852, 0.9958, 0.375, 0.9958, 0.375, 0.9976, 0.3852, 0.9976, 0.375, 0.8975, 0.375, 0.9939, 0.3852, 0.9939, 0.3852, 0.8975, 0.3852, 0.9939, 0.3852, 0.8975, 0.3852, 0.8975, 0.3852, 0.9939, 0.3852, 0.9976, 0.3852, 0.9958, 0.3852, 0.9958, 0.3852, 0.9976, 0.3852, 0.9958, 0.3852, 0.9939, 0.3852, 0.9939, 0.3852, 0.9958, 0.6153, 0.9976, 0.6153, 1.0, 0.6153, 1.0, 0.6153, 0.9976, 0.6153, 0.8975, 0.6153, 0.9939, 0.6153, 0.9939, 0.6153, 0.8975, 0.4681, 0.8975, 0.4681, 0.9939, 0.6153, 0.9939, 0.6153, 0.8975, 0.6153, 0.8975, 0.6153, 0.9939, 0.625, 0.9939, 0.625, 0.8975, 0.625, 0.9976, 0.6153, 0.9976, 0.6153, 1.0, 0.625, 1.0, 0.625, 0.9958, 0.6153, 0.9958, 0.6153, 0.9976, 0.625, 0.9976, 0.625, 0.9939, 0.6153, 0.9939, 0.6153, 0.9958, 0.625, 0.9958, 0.6153, 0.9958, 0.6153, 0.9976, 0.6153, 0.9976, 0.6153, 0.9958, 0.6153, 0.9939, 0.6153, 0.9958, 0.6153, 0.9958, 0.6153, 0.9939, 0.4681, 0.9976, 0.4681, 1.0, 0.4069, 1.0, 0.4069, 0.9976, 0.3878, 0.8975, 0.4069, 0.8975, 0.4069, 0.9939, 0.3878, 0.9939, 0.4069, 0.8975, 0.4681, 0.8975, 0.4681, 0.9939, 0.4069, 0.9939, 0.0, 0.0, 0.0, 0.0, 0.625, 1.0, 0.625, 0.9976, 0.625, 0.9958, 0.625, 0.9939, 0.625, 0.8975, 2.5, -1.422, -1.292, -1.422, -1.361, -1.432, -1.423, -1.455, -1.5, -1.5, -1.5, 2.5, 2.5, 2.5, 0.6153, 0.9939, 0.6153, 0.9958, 0.4681, 0.9958, 0.4681, 0.9939, 0.6153, 0.9958, 0.6153, 0.9976, 0.4681, 0.9976, 0.4681, 0.9958, 0.4681, 0.9939, 0.4681, 0.9958, 0.4069, 0.9958, 0.4069, 0.9939, 0.4681, 0.9958, 0.4681, 0.9976, 0.4069, 0.9976, 0.4069, 0.9958, 0.3852, 1.0, 0.3852, 1.0, 0.3852, 0.9976, 0.3852, 0.9976, 0.6153, 0.9976, 0.6153, 1.0, 0.4681, 1.0, 0.4681, 0.9976, 0.4069, 0.9958, 0.4069, 0.9976, 0.3878, 0.9976, 0.3878, 0.9958, 0.4069, 0.9939, 0.4069, 0.9958, 0.3878, 0.9958, 0.3878, 0.9939, 0.3852, 0.8975, 0.3878, 0.8975, 0.3878, 0.9939, 0.3852, 0.9939, 0.4069, 0.9976, 0.4069, 1.0, 0.3878, 1.0, 0.3878, 0.9976, 0.3878, 0.9958, 0.3878, 0.9976, 0.3852, 0.9976, 0.3852, 0.9958, 0.3878, 0.9939, 0.3878, 0.9958, 0.3852, 0.9958, 0.3852, 0.9939, 0.3878, 0.9976, 0.3878, 1.0, 0.3852, 1.0, 0.3852, 0.9976, 0.3852, 0.9976, 0.3852, 1.0, 0.375, 1.0, 0.375, 0.9976, 0.3852, 0.9939, 0.3852, 0.9958, 0.375, 0.9958, 0.375, 0.9939, 0.3852, 0.9958, 0.3852, 0.9976, 0.375, 0.9976, 0.375, 0.9958, 0.375, 0.8975, 0.3852, 0.8975, 0.3852, 0.9939, 0.375, 0.9939, 0.3852, 0.9939, 0.3852, 0.9939, 0.3852, 0.8975, 0.3852, 0.8975, 0.3852, 0.9976, 0.3852, 0.9976, 0.3852, 0.9958, 0.3852, 0.9958, 0.3852, 0.9958, 0.3852, 0.9958, 0.3852, 0.9939, 0.3852, 0.9939, 0.6153, 0.9976, 0.6153, 0.9976, 0.6153, 1.0, 0.6153, 1.0, 0.6153, 0.8975, 0.6153, 0.8975, 0.6153, 0.9939, 0.6153, 0.9939, 0.4681, 0.8975, 0.6153, 0.8975, 0.6153, 0.9939, 0.4681, 0.9939, 0.6153, 0.8975, 0.625, 0.8975, 0.625, 0.9939, 0.6153, 0.9939, 0.625, 0.9976, 0.625, 1.0, 0.6153, 1.0, 0.6153, 0.9976, 0.625, 0.9958, 0.625, 0.9976, 0.6153, 0.9976, 0.6153, 0.9958, 0.625, 0.9939, 0.625, 0.9958, 0.6153, 0.9958, 0.6153, 0.9939, 0.6153, 0.9958, 0.6153, 0.9958, 0.6153, 0.9976, 0.6153, 0.9976, 0.6153, 0.9939, 0.6153, 0.9939, 0.6153, 0.9958, 0.6153, 0.9958, 0.4681, 0.9976, 0.4681, 1.0, 0.4069, 1.0, 0.4069, 0.9976, 0.3878, 0.8975, 0.4069, 0.8975, 0.4069, 0.9939, 0.3878, 0.9939, 0.4069, 0.8975, 0.4681, 0.8975, 0.4681, 0.9939, 0.4069, 0.9939, 0.0, 0.0, 0.0, 0.0, 0.625, 1.0, 0.625, 0.9976, 0.625, 0.9958, 0.625, 0.9939, 0.625, 0.8975, 2.5, -1.422, -1.292, -1.422, -1.361, -1.432, -1.423, -1.455, -1.5, -1.5, -1.5, 2.5, 2.5, 2.5, 0.6153, 0.9939, 0.6153, 0.9958, 0.4681, 0.9958, 0.4681, 0.9939, 0.6153, 0.9958, 0.6153, 0.9976, 0.4681, 0.9976, 0.4681, 0.9958, 0.4681, 0.9939, 0.4681, 0.9958, 0.4069, 0.9958, 0.4069, 0.9939, 0.4681, 0.9958, 0.4681, 0.9976, 0.4069, 0.9976, 0.4069, 0.9958, 0.3852, 1.0, 0.3852, 1.0, 0.3852, 0.9976, 0.3852, 0.9976, 0.6153, 0.9976, 0.6153, 1.0, 0.4681, 1.0, 0.4681, 0.9976, 0.4069, 0.9958, 0.4069, 0.9976, 0.3878, 0.9976, 0.3878, 0.9958, 0.4069, 0.9939, 0.4069, 0.9958, 0.3878, 0.9958, 0.3878, 0.9939, 0.3852, 0.8975, 0.3878, 0.8975, 0.3878, 0.9939, 0.3852, 0.9939, 0.4069, 0.9976, 0.4069, 1.0, 0.3878, 1.0, 0.3878, 0.9976, 0.3878, 0.9958, 0.3878, 0.9976, 0.3852, 0.9976, 0.3852, 0.9958, 0.3878, 0.9939, 0.3878, 0.9958, 0.3852, 0.9958, 0.3852, 0.9939, 0.3878, 0.9976, 0.3878, 1.0, 0.3852, 1.0, 0.3852, 0.9976, 0.3852, 0.9976, 0.3852, 1.0, 0.375, 1.0, 0.375, 0.9976, 0.3852, 0.9939, 0.3852, 0.9958, 0.375, 0.9958, 0.375, 0.9939, 0.3852, 0.9958, 0.3852, 0.9976, 0.375, 0.9976, 0.375, 0.9958, 0.375, 0.8975, 0.3852, 0.8975, 0.3852, 0.9939, 0.375, 0.9939, 0.3852, 0.9939, 0.3852, 0.9939, 0.3852, 0.8975, 0.3852, 0.8975, 0.3852, 0.9976, 0.3852, 0.9976, 0.3852, 0.9958, 0.3852, 0.9958, 0.3852, 0.9958, 0.3852, 0.9958, 0.3852, 0.9939, 0.3852, 0.9939, 0.6153, 0.9976, 0.6153, 0.9976, 0.6153, 1.0, 0.6153, 1.0, 0.6153, 0.8975, 0.6153, 0.8975, 0.6153, 0.9939, 0.6153, 0.9939, 0.4681, 0.8975, 0.6153, 0.8975, 0.6153, 0.9939, 0.4681, 0.9939, 0.6153, 0.8975, 0.625, 0.8975, 0.625, 0.9939, 0.6153, 0.9939, 0.625, 0.9976, 0.625, 1.0, 0.6153, 1.0, 0.6153, 0.9976, 0.625, 0.9958, 0.625, 0.9976, 0.6153, 0.9976, 0.6153, 0.9958, 0.625, 0.9939, 0.625, 0.9958, 0.6153, 0.9958, 0.6153, 0.9939, 0.6153, 0.9958, 0.6153, 0.9958, 0.6153, 0.9976, 0.6153, 0.9976, 0.6153, 0.9939, 0.6153, 0.9939, 0.6153, 0.9958, 0.6153, 0.9958, 0.4681, 0.9976, 0.4069, 0.9976, 0.4069, 1.0, 0.4681, 1.0, 0.3878, 0.8975, 0.3878, 0.9939, 0.4069, 0.9939, 0.4069, 0.8975, 0.4069, 0.8975, 0.4069, 0.9939, 0.4681, 0.9939, 0.4681, 0.8975, 0.0, 0.0, 0.625, 0.8975, 0.625, 0.9939, 0.625, 0.9958, 0.625, 0.9976, 0.625, 1.0, 0.0, 0.0, 2.5, -1.422, 2.5, 2.5, -1.5, 2.5, -1.5, -1.5, -1.423, -1.455, -1.361, -1.432, -1.292, -1.422, 0.6153, 0.9939, 0.4681, 0.9939, 0.4681, 0.9958, 0.6153, 0.9958, 0.6153, 0.9958, 0.4681, 0.9958, 0.4681, 0.9976, 0.6153, 0.9976, 0.4681, 0.9939, 0.4069, 0.9939, 0.4069, 0.9958, 0.4681, 0.9958, 0.4681, 0.9958, 0.4069, 0.9958, 0.4069, 0.9976, 0.4681, 0.9976, 0.3852, 1.0, 0.3852, 0.9976, 0.3852, 0.9976, 0.3852, 1.0, 0.6153, 0.9976, 0.4681, 0.9976, 0.4681, 1.0, 0.6153, 1.0, 0.4069, 0.9958, 0.3878, 0.9958, 0.3878, 0.9976, 0.4069, 0.9976, 0.4069, 0.9939, 0.3878, 0.9939, 0.3878, 0.9958, 0.4069, 0.9958, 0.3852, 0.8975, 0.3852, 0.9939, 0.3878, 0.9939, 0.3878, 0.8975, 0.4069, 0.9976, 0.3878, 0.9976, 0.3878, 1.0, 0.4069, 1.0, 0.3878, 0.9958, 0.3852, 0.9958, 0.3852, 0.9976, 0.3878, 0.9976, 0.3878, 0.9939, 0.3852, 0.9939, 0.3852, 0.9958, 0.3878, 0.9958, 0.3878, 0.9976, 0.3852, 0.9976, 0.3852, 1.0, 0.3878, 1.0, 0.3852, 0.9976, 0.375, 0.9976, 0.375, 1.0, 0.3852, 1.0, 0.3852, 0.9939, 0.375, 0.9939, 0.375, 0.9958, 0.3852, 0.9958, 0.3852, 0.9958, 0.375, 0.9958, 0.375, 0.9976, 0.3852, 0.9976, 0.375, 0.8975, 0.375, 0.9939, 0.3852, 0.9939, 0.3852, 0.8975, 0.3852, 0.9939, 0.3852, 0.8975, 0.3852, 0.8975, 0.3852, 0.9939, 0.3852, 0.9976, 0.3852, 0.9958, 0.3852, 0.9958, 0.3852, 0.9976, 0.3852, 0.9958, 0.3852, 0.9939, 0.3852, 0.9939, 0.3852, 0.9958, 0.6153, 0.9976, 0.6153, 1.0, 0.6153, 1.0, 0.6153, 0.9976, 0.6153, 0.8975, 0.6153, 0.9939, 0.6153, 0.9939, 0.6153, 0.8975, 0.4681, 0.8975, 0.4681, 0.9939, 0.6153, 0.9939, 0.6153, 0.8975, 0.6153, 0.8975, 0.6153, 0.9939, 0.625, 0.9939, 0.625, 0.8975, 0.625, 0.9976, 0.6153, 0.9976, 0.6153, 1.0, 0.625, 1.0, 0.625, 0.9958, 0.6153, 0.9958, 0.6153, 0.9976, 0.625, 0.9976, 0.625, 0.9939, 0.6153, 0.9939, 0.6153, 0.9958, 0.625, 0.9958, 0.6153, 0.9958, 0.6153, 0.9976, 0.6153, 0.9976, 0.6153, 0.9958, 0.6153, 0.9939, 0.6153, 0.9958, 0.6153, 0.9958, 0.6153, 0.9939])
me_cube.materials.append(mat_m_wood)
me_cube.materials.append(mat_m_white)
me_cube.materials.append(mat_m_floor)
me_cube.use_mirror_vertex_groups = False
me_cube.update()
me_cube.normals_split_custom_set([tuple(v) for v in zip(*[iter([-0.5786, 0.8156, 0.0, -0.5786, 0.8156, 0.0, -0.6591, 0.7521, 0.0, -0.6591, 0.7521, 0.0, 0.0, 1.0, 0.0, -0.1024, 0.9947, 0.0, -0.1024, 0.9947, 0.0, 0.0, 1.0, 0.0, 0.0, 1.0, 0.0, -0.1024, 0.9947, 0.0, -0.1024, 0.9947, 0.0, 0.0, 1.0, 0.0, 0.0, 0.0, -1.0, -1.123e-08, 0.0, -1.0, -2.847e-08, 0.0, -1.0, -2.847e-08, 0.0, -1.0, -2.847e-08, 0.0, -1.0, -2.847e-08, 0.0, -1.0, -1.724e-08, 0.0, -1.0, 1.764e-08, 0.0, 1.0, 1.764e-08, 0.0, 1.0, 1.764e-08, 0.0, 1.0, 1.764e-08, 0.0, 1.0, 1.764e-08, 0.0, 1.0, 1.764e-08, 0.0, 1.0, 1.764e-08, 0.0, 1.0, -0.1024, 0.9947, 0.0, -0.1024, 0.9947, 0.0, -0.3521, 0.936, 0.0, -0.3521, 0.936, 0.0, -0.3521, 0.936, 0.0, -0.3521, 0.936, 0.0, -0.5786, 0.8156, 0.0, -0.5786, 0.8156, 0.0, -0.1024, 0.9947, 0.0, -0.1024, 0.9947, 0.0, -0.3521, 0.936, 0.0, -0.3521, 0.936, 0.0, -0.3521, 0.936, 0.0, -0.3521, 0.936, 0.0, -0.5786, 0.8156, 0.0, -0.5786, 0.8156, 0.0, 0.0, 0.0, 1.0, 5.054e-07, 0.0, 1.0, 1.137e-06, 0.0, 1.0, 0.0, 0.0, 1.0, -0.5786, 0.8156, 0.0, -0.5786, 0.8156, 0.0, -0.6591, 0.7521, 0.0, -0.6591, 0.7521, 0.0, -0.3521, 0.936, 0.0, -0.3521, 0.936, 0.0, -0.5786, 0.8156, 0.0, -0.5786, 0.8156, 0.0, -0.1024, 0.9947, 0.0, -0.1024, 0.9947, 0.0, -0.3521, 0.936, 0.0, -0.3521, 0.936, 0.0, 0.0, 1.0, 0.0, -0.1024, 0.9947, 0.0, -0.1024, 0.9947, 0.0, 0.0, 1.0, 0.0, -0.5786, 0.8156, 0.0, -0.5786, 0.8156, 0.0, -0.6591, 0.7521, 0.0, -0.6591, 0.7521, 0.0, -0.3521, 0.936, 0.0, -0.3521, 0.936, 0.0, -0.5786, 0.8156, 0.0, -0.5786, 0.8156, 0.0, -0.1024, 0.9947, 0.0, -0.1024, 0.9947, 0.0, -0.3521, 0.936, 0.0, -0.3521, 0.936, 0.0, -0.5786, 0.8156, 0.0, -0.5786, 0.8156, 0.0, -0.6591, 0.7521, 0.0, -0.6591, 0.7521, 0.0, -0.5786, 0.8156, 0.0, -0.5786, 0.8156, 0.0, -0.6591, 0.7521, 0.0, -0.6591, 0.7521, 0.0, -0.1024, 0.9947, 0.0, -0.1024, 0.9947, 0.0, -0.3521, 0.936, 0.0, -0.3521, 0.936, 0.0, -0.3521, 0.936, 0.0, -0.3521, 0.936, 0.0, -0.5786, 0.8156, 0.0, -0.5786, 0.8156, 0.0, 0.0, 1.0, 0.0, -0.1024, 0.9947, 0.0, -0.1024, 0.9947, 0.0, 0.0, 1.0, 0.0, 0.0, 0.0, 1.0, 0.0, 0.0, 1.0, 0.0, 0.0, 1.0, 0.0, 0.0, 1.0, 5.054e-07, 0.0, 1.0, 9.675e-07, 0.0, 1.0, 5.972e-07, 0.0, 1.0, 1.137e-06, 0.0, 1.0, 9.675e-07, 0.0, 1.0, 0.0, 0.0, 1.0, 0.0, 0.0, 1.0, 5.972e-07, 0.0, 1.0, 7.149e-07, 0.0, -1.0, 8.098e-07, 0.0, -1.0, 8.098e-07, 0.0, -1.0, 5.964e-07, 0.0, -1.0, 0.0, 0.0, -1.0, 0.0, 0.0, -1.0, 0.0, 0.0, -1.0, 0.0, 0.0, -1.0, 0.0, 1.0, 0.0, -0.1024, 0.9947, 0.0, -0.1024, 0.9947, 0.0, 0.0, 1.0, 0.0, 0.0, 1.0, 0.0, -0.1024, 0.9947, 0.0, -0.1024, 0.9947, 0.0, 0.0, 1.0, 0.0, -0.5786, 0.8156, 0.0, -0.5786, 0.8156, 0.0, -0.6591, 0.7521, 0.0, -0.6591, 0.7521, 0.0, -0.3521, 0.936, 0.0, -0.3521, 0.936, 0.0, -0.5786, 0.8156, 0.0, -0.5786, 0.8156, 0.0, -0.1024, 0.9947, 0.0, -0.1024, 0.9947, 0.0, -0.3521, 0.936, 0.0, -0.3521, 0.936, 0.0, 3.077e-07, 0.0, -1.0, 7.149e-07, 0.0, -1.0, 5.964e-07, 0.0, -1.0, 1.899e-07, 0.0, -1.0, 0.0, 0.0, -1.0, 3.077e-07, 0.0, -1.0, 1.899e-07, 0.0, -1.0, 0.0, 0.0, -1.0, 0.5786, 0.8156, 0.0, 0.6591, 0.7521, 0.0, 0.6591, 0.7521, 0.0, 0.5786, 0.8156, 0.0, 0.0, 1.0, 0.0, 0.0, 1.0, 0.0, 0.1024, 0.9947, 0.0, 0.1024, 0.9947, 0.0, 0.0, 1.0, 0.0, 0.0, 1.0, 0.0, 0.1024, 0.9947, 0.0, 0.1024, 0.9947, 0.0, 0.0, 0.0, -1.0, 1.724e-08, 0.0, -1.0, 6.006e-09, 0.0, -1.0, 6.006e-09, 0.0, -1.0, 6.006e-09, 0.0, -1.0, 6.006e-09, 0.0, -1.0, -1.123e-08, 0.0, -1.0, 0.0, 0.0, 1.0, 0.0, 0.0, 1.0, 0.0, 0.0, 1.0, 0.0, 0.0, 1.0, 0.0, 0.0, 1.0, 0.0, 0.0, 1.0, 0.0, 0.0, 1.0, 0.1024, 0.9947, 0.0, 0.3521, 0.936, 0.0, 0.3521, 0.936, 0.0, 0.1024, 0.9947, 0.0, 0.3521, 0.936, 0.0, 0.5786, 0.8156, 0.0, 0.5786, 0.8156, 0.0, 0.3521, 0.936, 0.0, 0.1024, 0.9947, 0.0, 0.3521, 0.936, 0.0, 0.3521, 0.936, 0.0, 0.1024, 0.9947, 0.0, 0.3521, 0.936, 0.0, 0.5786, 0.8156, 0.0, 0.5786, 0.8156, 0.0, 0.3521, 0.936, 0.0, 0.0, 0.0, 1.0, 0.0, 0.0, 1.0, 0.0, 0.0, 1.0, 0.0, 0.0, 1.0, 0.5786, 0.8156, 0.0, 0.6591, 0.7521, 0.0, 0.6591, 0.7521, 0.0, 0.5786, 0.8156, 0.0, 0.3521, 0.936, 0.0, 0.5786, 0.8156, 0.0, 0.5786, 0.8156, 0.0, 0.3521, 0.936, 0.0, 0.1024, 0.9947, 0.0, 0.3521, 0.936, 0.0, 0.3521, 0.936, 0.0, 0.1024, 0.9947, 0.0, 0.0, 1.0, 0.0, 0.0, 1.0, 0.0, 0.1024, 0.9947, 0.0, 0.1024, 0.9947, 0.0, 0.5786, 0.8156, 0.0, 0.6591, 0.7521, 0.0, 0.6591, 0.7521, 0.0, 0.5786, 0.8156, 0.0, 0.3521, 0.936, 0.0, 0.5786, 0.8156, 0.0, 0.5786, 0.8156, 0.0, 0.3521, 0.936, 0.0, 0.1024, 0.9947, 0.0, 0.3521, 0.936, 0.0, 0.3521, 0.936, 0.0, 0.1024, 0.9947, 0.0, 0.5786, 0.8156, 0.0, 0.6591, 0.7521, 0.0, 0.6591, 0.7521, 0.0, 0.5786, 0.8156, 0.0, 0.5786, 0.8156, 0.0, 0.6591, 0.7521, 0.0, 0.6591, 0.7521, 0.0, 0.5786, 0.8156, 0.0, 0.1024, 0.9947, 0.0, 0.3521, 0.936, 0.0, 0.3521, 0.936, 0.0, 0.1024, 0.9947, 0.0, 0.3521, 0.936, 0.0, 0.5786, 0.8156, 0.0, 0.5786, 0.8156, 0.0, 0.3521, 0.936, 0.0, 0.0, 1.0, 0.0, 0.0, 1.0, 0.0, 0.1024, 0.9947, 0.0, 0.1024, 0.9947, 0.0, 0.0, 0.0, 1.0, 0.0, 0.0, 1.0, 0.0, 0.0, 1.0, 0.0, 0.0, 1.0, 0.0, 0.0, 1.0, 0.0, 0.0, 1.0, 0.0, 0.0, 1.0, 0.0, 0.0, 1.0, 0.0, 0.0, 1.0, 0.0, 0.0, 1.0, 0.0, 0.0, 1.0, 0.0, 0.0, 1.0, -5.542e-07, 0.0, -1.0, -2.348e-07, 0.0, -1.0, -8.098e-07, 0.0, -1.0, -8.098e-07, 0.0, -1.0, 0.0, 0.0, -1.0, 0.0, 0.0, -1.0, 0.0, 0.0, -1.0, 0.0, 0.0, -1.0, 0.0, 1.0, 0.0, 0.0, 1.0, 0.0, 0.1024, 0.9947, 0.0, 0.1024, 0.9947, 0.0, 0.0, 1.0, 0.0, 0.0, 1.0, 0.0, 0.1024, 0.9947, 0.0, 0.1024, 0.9947, 0.0, 0.5786, 0.8156, 0.0, 0.6591, 0.7521, 0.0, 0.6591, 0.7521, 0.0, 0.5786, 0.8156, 0.0, 0.3521, 0.936, 0.0, 0.5786, 0.8156, 0.0, 0.5786, 0.8156, 0.0, 0.3521, 0.936, 0.0, 0.1024, 0.9947, 0.0, 0.3521, 0.936, 0.0, 0.3521, 0.936, 0.0, 0.1024, 0.9947, 0.0, 0.0, 0.0, -1.0, 0.0, 0.0, -1.0, -2.348e-07, 0.0, -1.0, -5.542e-07, 0.0, -1.0, 0.0, 0.0, -1.0, 0.0, 0.0, -1.0, 0.0, 0.0, -1.0, 0.0, 0.0, -1.0, -0.5786, -0.8156, 0.0, -0.6591, -0.7521, 0.0, -0.6591, -0.7521, 0.0, -0.5786, -0.8156, 0.0, 0.0, -1.0, 0.0, 0.0, -1.0, 0.0, -0.1024, -0.9947, 0.0, -0.1024, -0.9947, 0.0, 0.0, -1.0, 0.0, 0.0, -1.0, 0.0, -0.1024, -0.9947, 0.0, -0.1024, -0.9947, 0.0, 0.0, 0.0, -1.0, -1.724e-08, 0.0, -1.0, -6.006e-09, 0.0, -1.0, -6.006e-09, 0.0, -1.0, -6.006e-09, 0.0, -1.0, -6.006e-09, 0.0, -1.0, 1.123e-08, 0.0, -1.0, 0.0, 0.0, 1.0, 0.0, 0.0, 1.0, 0.0, 0.0, 1.0, 0.0, 0.0, 1.0, 0.0, 0.0, 1.0, 0.0, 0.0, 1.0, 0.0, 0.0, 1.0, -0.1024, -0.9947, 0.0, -0.3521, -0.936, 0.0, -0.3521, -0.936, 0.0, -0.1024, -0.9947, 0.0, -0.3521, -0.936, 0.0, -0.5786, -0.8156, 0.0, -0.5786, -0.8156, 0.0, -0.3521, -0.936, 0.0, -0.1024, -0.9947, 0.0, -0.3521, -0.936, 0.0, -0.3521, -0.936, 0.0, -0.1024, -0.9947, 0.0, -0.3521, -0.936, 0.0, -0.5786, -0.8156, 0.0, -0.5786, -0.8156, 0.0, -0.3521, -0.936, 0.0, 0.0, 0.0, 1.0, 0.0, 0.0, 1.0, 0.0, 0.0, 1.0, 0.0, 0.0, 1.0, -0.5786, -0.8156, 0.0, -0.6591, -0.7521, 0.0, -0.6591, -0.7521, 0.0, -0.5786, -0.8156, 0.0, -0.3521, -0.936, 0.0, -0.5786, -0.8156, 0.0, -0.5786, -0.8156, 0.0, -0.3521, -0.936, 0.0, -0.1024, -0.9947, 0.0, -0.3521, -0.936, 0.0, -0.3521, -0.936, 0.0, -0.1024, -0.9947, 0.0, 0.0, -1.0, 0.0, 0.0, -1.0, 0.0, -0.1024, -0.9947, 0.0, -0.1024, -0.9947, 0.0, -0.5786, -0.8156, 0.0, -0.6591, -0.7521, 0.0, -0.6591, -0.7521, 0.0, -0.5786, -0.8156, 0.0, -0.3521, -0.936, 0.0, -0.5786, -0.8156, 0.0, -0.5786, -0.8156, 0.0, -0.3521, -0.936, 0.0, -0.1024, -0.9947, 0.0, -0.3521, -0.936, 0.0, -0.3521, -0.936, 0.0, -0.1024, -0.9947, 0.0, -0.5786, -0.8156, 0.0, -0.6591, -0.7521, 0.0, -0.6591, -0.7521, 0.0, -0.5786, -0.8156, 0.0, -0.5786, -0.8156, 0.0, -0.6591, -0.7521, 0.0, -0.6591, -0.7521, 0.0, -0.5786, -0.8156, 0.0, -0.1024, -0.9947, 0.0, -0.3521, -0.936, 0.0, -0.3521, -0.936, 0.0, -0.1024, -0.9947, 0.0, -0.3521, -0.936, 0.0, -0.5786, -0.8156, 0.0, -0.5786, -0.8156, 0.0, -0.3521, -0.936, 0.0, 0.0, -1.0, 0.0, 0.0, -1.0, 0.0, -0.1024, -0.9947, 0.0, -0.1024, -0.9947, 0.0, 0.0, 0.0, 1.0, 0.0, 0.0, 1.0, 0.0, 0.0, 1.0, 0.0, 0.0, 1.0, 0.0, 0.0, 1.0, 0.0, 0.0, 1.0, 0.0, 0.0, 1.0, 0.0, 0.0, 1.0, 0.0, 0.0, 1.0, 0.0, 0.0, 1.0, 0.0, 0.0, 1.0, 0.0, 0.0, 1.0, 5.542e-07, 0.0, -1.0, 2.348e-07, 0.0, -1.0, 8.098e-07, 0.0, -1.0, 8.098e-07, 0.0, -1.0, 0.0, 0.0, -1.0, 0.0, 0.0, -1.0, 0.0, 0.0, -1.0, 0.0, 0.0, -1.0, 0.0, -1.0, 0.0, 0.0, -1.0, 0.0, -0.1024, -0.9947, 0.0, -0.1024, -0.9947, 0.0, 0.0, -1.0, 0.0, 0.0, -1.0, 0.0, -0.1024, -0.9947, 0.0, -0.1024, -0.9947, 0.0, -0.5786, -0.8156, 0.0, -0.6591, -0.7521, 0.0, -0.6591, -0.7521, 0.0, -0.5786, -0.8156, 0.0, -0.3521, -0.936, 0.0, -0.5786, -0.8156, 0.0, -0.5786, -0.8156, 0.0, -0.3521, -0.936, 0.0, -0.1024, -0.9947, 0.0, -0.3521, -0.936, 0.0, -0.3521, -0.936, 0.0, -0.1024, -0.9947, 0.0, 0.0, 0.0, -1.0, 0.0, 0.0, -1.0, 2.348e-07, 0.0, -1.0, 5.542e-07, 0.0, -1.0, 0.0, 0.0, -1.0, 0.0, 0.0, -1.0, 0.0, 0.0, -1.0, 0.0, 0.0, -1.0, 0.5786, -0.8156, 0.0, 0.5786, -0.8156, 0.0, 0.6591, -0.7521, 0.0, 0.6591, -0.7521, 0.0, 0.0, -1.0, 0.0, 0.1024, -0.9947, 0.0, 0.1024, -0.9947, 0.0, 0.0, -1.0, 0.0, 0.0, -1.0, 0.0, 0.1024, -0.9947, 0.0, 0.1024, -0.9947, 0.0, 0.0, -1.0, 0.0, 0.0, 0.0, -1.0, 1.123e-08, 0.0, -1.0, 2.847e-08, 0.0, -1.0, 2.847e-08, 0.0, -1.0, 2.847e-08, 0.0, -1.0, 2.847e-08, 0.0, -1.0, 1.724e-08, 0.0, -1.0, -1.764e-08, 0.0, 1.0, -1.764e-08, 0.0, 1.0, -1.764e-08, 0.0, 1.0, -1.764e-08, 0.0, 1.0, -1.764e-08, 0.0, 1.0, -1.764e-08, 0.0, 1.0, -1.764e-08, 0.0, 1.0, 0.1024, -0.9947, 0.0, 0.1024, -0.9947, 0.0, 0.3521, -0.936, 0.0, 0.3521, -0.936, 0.0, 0.3521, -0.936, 0.0, 0.3521, -0.936, 0.0, 0.5786, -0.8156, 0.0, 0.5786, -0.8156, 0.0, 0.1024, -0.9947, 0.0, 0.1024, -0.9947, 0.0, 0.3521, -0.936, 0.0, 0.3521, -0.936, 0.0, 0.3521, -0.936, 0.0, 0.3521, -0.936, 0.0, 0.5786, -0.8156, 0.0, 0.5786, -0.8156, 0.0, 0.0, 0.0, 1.0, -5.054e-07, 0.0, 1.0, -1.137e-06, 0.0, 1.0, 0.0, 0.0, 1.0, 0.5786, -0.8156, 0.0, 0.5786, -0.8156, 0.0, 0.6591, -0.7521, 0.0, 0.6591, -0.7521, 0.0, 0.3521, -0.936, 0.0, 0.3521, -0.936, 0.0, 0.5786, -0.8156, 0.0, 0.5786, -0.8156, 0.0, 0.1024, -0.9947, 0.0, 0.1024, -0.9947, 0.0, 0.3521, -0.936, 0.0, 0.3521, -0.936, 0.0, 0.0, -1.0, 0.0, 0.1024, -0.9947, 0.0, 0.1024, -0.9947, 0.0, 0.0, -1.0, 0.0, 0.5786, -0.8156, 0.0, 0.5786, -0.8156, 0.0, 0.6591, -0.7521, 0.0, 0.6591, -0.7521, 0.0, 0.3521, -0.936, 0.0, 0.3521, -0.936, 0.0, 0.5786, -0.8156, 0.0, 0.5786, -0.8156, 0.0, 0.1024, -0.9947, 0.0, 0.1024, -0.9947, 0.0, 0.3521, -0.936, 0.0, 0.3521, -0.936, 0.0, 0.5786, -0.8156, 0.0, 0.5786, -0.8156, 0.0, 0.6591, -0.7521, 0.0, 0.6591, -0.7521, 0.0, 0.5786, -0.8156, 0.0, 0.5786, -0.8156, 0.0, 0.6591, -0.7521, 0.0, 0.6591, -0.7521, 0.0, 0.1024, -0.9947, 0.0, 0.1024, -0.9947, 0.0, 0.3521, -0.936, 0.0, 0.3521, -0.936, 0.0, 0.3521, -0.936, 0.0, 0.3521, -0.936, 0.0, 0.5786, -0.8156, 0.0, 0.5786, -0.8156, 0.0, 0.0, -1.0, 0.0, 0.1024, -0.9947, 0.0, 0.1024, -0.9947, 0.0, 0.0, -1.0, 0.0, 0.0, 0.0, 1.0, 0.0, 0.0, 1.0, 0.0, 0.0, 1.0, 0.0, 0.0, 1.0, -5.054e-07, 0.0, 1.0, -9.675e-07, 0.0, 1.0, -5.972e-07, 0.0, 1.0, -1.137e-06, 0.0, 1.0, -9.675e-07, 0.0, 1.0, 0.0, 0.0, 1.0, 0.0, 0.0, 1.0, -5.972e-07, 0.0, 1.0, -7.149e-07, 0.0, -1.0, -8.098e-07, 0.0, -1.0, -8.098e-07, 0.0, -1.0, -5.964e-07, 0.0, -1.0, 0.0, 0.0, -1.0, 0.0, 0.0, -1.0, 0.0, 0.0, -1.0, 0.0, 0.0, -1.0, 0.0, -1.0, 0.0, 0.1024, -0.9947, 0.0, 0.1024, -0.9947, 0.0, 0.0, -1.0, 0.0, 0.0, -1.0, 0.0, 0.1024, -0.9947, 0.0, 0.1024, -0.9947, 0.0, 0.0, -1.0, 0.0, 0.5786, -0.8156, 0.0, 0.5786, -0.8156, 0.0, 0.6591, -0.7521, 0.0, 0.6591, -0.7521, 0.0, 0.3521, -0.936, 0.0, 0.3521, -0.936, 0.0, 0.5786, -0.8156, 0.0, 0.5786, -0.8156, 0.0, 0.1024, -0.9947, 0.0, 0.1024, -0.9947, 0.0, 0.3521, -0.936, 0.0, 0.3521, -0.936, 0.0, -3.077e-07, 0.0, -1.0, -7.149e-07, 0.0, -1.0, -5.964e-07, 0.0, -1.0, -1.899e-07, 0.0, -1.0, 0.0, 0.0, -1.0, -3.077e-07, 0.0, -1.0, -1.899e-07, 0.0, -1.0, 0.0, 0.0, -1.0, 0.8169, 0.5767, 0.0, 0.8169, 0.5767, 0.0, 0.7536, 0.6574, 0.0, 0.7536, 0.6574, 0.0, 1.0, -0.00226, 0.0, 0.995, 0.1002, 0.0, 0.995, 0.1002, 0.0, 1.0, -0.00226, 0.0, 1.0, -0.00226, 0.0, 0.995, 0.1002, 0.0, 0.995, 0.1002, 0.0, 1.0, -0.00226, 0.0, 2.123e-08, 0.0, -1.0, 1.916e-08, 0.0, -1.0, 9.843e-09, 0.0, -1.0, 9.843e-09, 0.0, -1.0, 9.843e-09, 0.0, -1.0, 9.843e-09, 0.0, -1.0, 1.916e-08, 0.0, -1.0, 0.0, 0.0, 1.0, 0.0, 0.0, 1.0, 0.0, 0.0, 1.0, 0.0, 0.0, 1.0, 0.0, 0.0, 1.0, 0.0, 0.0, 1.0, 0.0, 0.0, 1.0, 0.995, 0.1002, 0.0, 0.995, 0.1002, 0.0, 0.9368, 0.35, 0.0, 0.9368, 0.35, 0.0, 0.9368, 0.35, 0.0, 0.9368, 0.35, 0.0, 0.8169, 0.5767, 0.0, 0.8169, 0.5767, 0.0, 0.995, 0.1002, 0.0, 0.995, 0.1002, 0.0, 0.9368, 0.35, 0.0, 0.9368, 0.35, 0.0, 0.9368, 0.35, 0.0, 0.9368, 0.35, 0.0, 0.8169, 0.5767, 0.0, 0.8169, 0.5767, 0.0, 0.0, 0.0, 1.0, 0.0, 0.0, 1.0, 0.0, 0.0, 1.0, 0.0, 0.0, 1.0, 0.8169, 0.5767, 0.0, 0.8169, 0.5767, 0.0, 0.7536, 0.6574, 0.0, 0.7536, 0.6574, 0.0, 0.9368, 0.35, 0.0, 0.9368, 0.35, 0.0, 0.8169, 0.5767, 0.0, 0.8169, 0.5767, 0.0, 0.995, 0.1002, 0.0, 0.995, 0.1002, 0.0, 0.9368, 0.35, 0.0, 0.9368, 0.35, 0.0, 1.0, -0.00226, 0.0, 0.995, 0.1002, 0.0, 0.995, 0.1002, 0.0, 1.0, -0.00226, 0.0, 0.8169, 0.5767, 0.0, 0.8169, 0.5767, 0.0, 0.7536, 0.6574, 0.0, 0.7536, 0.6574, 0.0, 0.9368, 0.35, 0.0, 0.9368, 0.35, 0.0, 0.8169, 0.5767, 0.0, 0.8169, 0.5767, 0.0, 0.995, 0.1002, 0.0, 0.995, 0.1002, 0.0, 0.9368, 0.35, 0.0, 0.9368, 0.35, 0.0, 0.8169, 0.5767, 0.0, 0.8169, 0.5767, 0.0, 0.7536, 0.6574, 0.0, 0.7536, 0.6574, 0.0, 0.8169, 0.5767, 0.0, 0.8169, 0.5767, 0.0, 0.7536, 0.6574, 0.0, 0.7536, 0.6574, 0.0, 0.995, 0.1002, 0.0, 0.995, 0.1002, 0.0, 0.9368, 0.35, 0.0, 0.9368, 0.35, 0.0, 0.9368, 0.35, 0.0, 0.9368, 0.35, 0.0, 0.8169, 0.5767, 0.0, 0.8169, 0.5767, 0.0, 1.0, -0.00226, 0.0, 0.995, 0.1002, 0.0, 0.995, 0.1002, 0.0, 1.0, -0.00226, 0.0, 1.511e-06, 0.0, 1.0, 6.89e-07, 0.0, 1.0, 6.89e-07, 0.0, 1.0, 1.324e-06, 0.0, 1.0, 0.0, 0.0, 1.0, 1.127e-06, 0.0, 1.0, 1.786e-06, 0.0, 1.0, 0.0, 0.0, 1.0, 1.127e-06, 0.0, 1.0, 1.511e-06, 0.0, 1.0, 1.324e-06, 0.0, 1.0, 1.786e-06, 0.0, 1.0, 0.0, 0.0, -1.0, 0.0, 0.0, -1.0, 0.0, 0.0, -1.0, 0.0, 0.0, -1.0, -7.259e-07, 0.0, -1.0, -9.775e-07, 0.0, -1.0, -9.876e-07, 0.0, -1.0, -7.259e-07, 0.0, -1.0, 1.0, -0.00226, 0.0, 0.995, 0.1002, 0.0, 0.995, 0.1002, 0.0, 1.0, -0.00226, 0.0, 1.0, -0.00226, 0.0, 0.995, 0.1002, 0.0, 0.995, 0.1002, 0.0, 1.0, -0.00226, 0.0, 0.8169, 0.5767, 0.0, 0.8169, 0.5767, 0.0, 0.7536, 0.6574, 0.0, 0.7536, 0.6574, 0.0, 0.9368, 0.35, 0.0, 0.9368, 0.35, 0.0, 0.8169, 0.5767, 0.0, 0.8169, 0.5767, 0.0, 0.995, 0.1002, 0.0, 0.995, 0.1002, 0.0, 0.9368, 0.35, 0.0, 0.9368, 0.35, 0.0, -3.584e-07, 0.0, -1.0, 0.0, 0.0, -1.0, 0.0, 0.0, -1.0, -5.679e-07, 0.0, -1.0, -9.775e-07, 0.0, -1.0, -3.584e-07, 0.0, -1.0, -5.679e-07, 0.0, -1.0, -9.876e-07, 0.0, -1.0, 0.8143, -0.5804, 0.0, 0.7506, -0.6608, 0.0, 0.7506, -0.6608, 0.0, 0.8143, -0.5804, 0.0, 1.0, -0.00226, 0.0, 1.0, -0.00226, 0.0, 0.9945, -0.1047, 0.0, 0.9945, -0.1047, 0.0, 1.0, -0.00226, 0.0, 1.0, -0.00226, 0.0, 0.9945, -0.1047, 0.0, 0.9945, -0.1047, 0.0, 2.123e-08, 0.0, -1.0, 2.33e-08, 0.0, -1.0, 2.847e-08, 0.0, -1.0, 2.847e-08, 0.0, -1.0, 2.847e-08, 0.0, -1.0, 2.847e-08, 0.0, -1.0, 1.916e-08, 0.0, -1.0, -5.717e-08, 0.0, 1.0, -5.717e-08, 0.0, 1.0, -5.717e-08, 0.0, 1.0, -5.717e-08, 0.0, 1.0, -5.717e-08, 0.0, 1.0, -5.717e-08, 0.0, 1.0, -5.717e-08, 0.0, 1.0, 0.9945, -0.1047, 0.0, 0.9352, -0.3542, 0.0, 0.9352, -0.3542, 0.0, 0.9945, -0.1047, 0.0, 0.9352, -0.3542, 0.0, 0.8143, -0.5804, 0.0, 0.8143, -0.5804, 0.0, 0.9352, -0.3542, 0.0, 0.9945, -0.1047, 0.0, 0.9352, -0.3542, 0.0, 0.9352, -0.3542, 0.0, 0.9945, -0.1047, 0.0, 0.9352, -0.3542, 0.0, 0.8143, -0.5804, 0.0, 0.8143, -0.5804, 0.0, 0.9352, -0.3542, 0.0, 1.243e-06, 0.0, 1.0, 1.243e-06, 0.0, 1.0, -1.015e-07, 0.0, 1.0, 6.456e-07, 0.0, 1.0, 0.8143, -0.5804, 0.0, 0.7506, -0.6608, 0.0, 0.7506, -0.6608, 0.0, 0.8143, -0.5804, 0.0, 0.9352, -0.3542, 0.0, 0.8143, -0.5804, 0.0, 0.8143, -0.5804, 0.0, 0.9352, -0.3542, 0.0, 0.9945, -0.1047, 0.0, 0.9352, -0.3542, 0.0, 0.9352, -0.3542, 0.0, 0.9945, -0.1047, 0.0, 1.0, -0.00226, 0.0, 1.0, -0.00226, 0.0, 0.9945, -0.1047, 0.0, 0.9945, -0.1047, 0.0, 0.8143, -0.5804, 0.0, 0.7506, -0.6608, 0.0, 0.7506, -0.6608, 0.0, 0.8143, -0.5804, 0.0, 0.9352, -0.3542, 0.0, 0.8143, -0.5804, 0.0, 0.8143, -0.5804, 0.0, 0.9352, -0.3542, 0.0, 0.9945, -0.1047, 0.0, 0.9352, -0.3542, 0.0, 0.9352, -0.3542, 0.0, 0.9945, -0.1047, 0.0, 0.8143, -0.5804, 0.0, 0.7506, -0.6608, 0.0, 0.7506, -0.6608, 0.0, 0.8143, -0.5804, 0.0, 0.8143, -0.5804, 0.0, 0.7506, -0.6608, 0.0, 0.7506, -0.6608, 0.0, 0.8143, -0.5804, 0.0, 0.9945, -0.1047, 0.0, 0.9352, -0.3542, 0.0, 0.9352, -0.3542, 0.0, 0.9945, -0.1047, 0.0, 0.9352, -0.3542, 0.0, 0.8143, -0.5804, 0.0, 0.8143, -0.5804, 0.0, 0.9352, -0.3542, 0.0, 1.0, -0.00226, 0.0, 1.0, -0.00226, 0.0, 0.9945, -0.1047, 0.0, 0.9945, -0.1047, 0.0, 1.385e-06, 0.0, 1.0, 1.384e-06, 0.0, 1.0, 6.89e-07, 0.0, 1.0, 6.89e-07, 0.0, 1.0, 6.456e-07, 0.0, 1.0, -1.015e-07, 0.0, 1.0, 6.293e-07, 0.0, 1.0, 1.572e-07, 0.0, 1.0, 1.572e-07, 0.0, 1.0, 6.293e-07, 0.0, 1.0, 1.384e-06, 0.0, 1.0, 1.385e-06, 0.0, 1.0, 2.155e-07, 0.0, -1.0, 2.357e-07, 0.0, -1.0, 1.993e-07, 0.0, -1.0, 1.993e-07, 0.0, -1.0, -7.259e-07, 0.0, -1.0, -7.259e-07, 0.0, -1.0, -2.958e-07, 0.0, -1.0, -2.821e-07, 0.0, -1.0, 1.0, -0.00226, 0.0, 1.0, -0.00226, 0.0, 0.9945, -0.1047, 0.0, 0.9945, -0.1047, 0.0, 1.0, -0.00226, 0.0, 1.0, -0.00226, 0.0, 0.9945, -0.1047, 0.0, 0.9945, -0.1047, 0.0, 0.8143, -0.5804, 0.0, 0.7506, -0.6608, 0.0, 0.7506, -0.6608, 0.0, 0.8143, -0.5804, 0.0, 0.9352, -0.3542, 0.0, 0.8143, -0.5804, 0.0, 0.8143, -0.5804, 0.0, 0.9352, -0.3542, 0.0, 0.9945, -0.1047, 0.0, 0.9352, -0.3542, 0.0, 0.9352, -0.3542, 0.0, 0.9945, -0.1047, 0.0, 7.865e-08, 0.0, -1.0, -2.187e-08, 0.0, -1.0, 2.357e-07, 0.0, -1.0, 2.155e-07, 0.0, -1.0, -2.821e-07, 0.0, -1.0, -2.958e-07, 0.0, -1.0, -2.187e-08, 0.0, -1.0, 7.865e-08, 0.0, -1.0, -0.8143, 0.5804, 0.0, -0.7506, 0.6608, 0.0, -0.7506, 0.6608, 0.0, -0.8143, 0.5804, 0.0, -1.0, 0.00226, 0.0, -1.0, 0.002259, 0.0, -0.9945, 0.1047, 0.0, -0.9945, 0.1047, 0.0, -1.0, 0.002259, 0.0, -1.0, 0.002259, 0.0, -0.9945, 0.1047, 0.0, -0.9945, 0.1047, 0.0, 2.123e-08, 0.0, -1.0, 1.916e-08, 0.0, -1.0, 2.847e-08, 0.0, -1.0, 2.847e-08, 0.0, -1.0, 2.847e-08, 0.0, -1.0, 2.847e-08, 0.0, -1.0, 2.33e-08, 0.0, -1.0, 5.717e-08, 0.0, 1.0, 5.717e-08, 0.0, 1.0, 5.717e-08, 0.0, 1.0, 5.717e-08, 0.0, 1.0, 5.717e-08, 0.0, 1.0, 5.717e-08, 0.0, 1.0, 5.717e-08, 0.0, 1.0, -0.9945, 0.1047, 0.0, -0.9352, 0.3542, 0.0, -0.9352, 0.3542, 0.0, -0.9945, 0.1047, 0.0, -0.9352, 0.3542, 0.0, -0.8143, 0.5804, 0.0, -0.8143, 0.5804, 0.0, -0.9352, 0.3542, 0.0, -0.9945, 0.1047, 0.0, -0.9352, 0.3542, 0.0, -0.9352, 0.3542, 0.0, -0.9945, 0.1047, 0.0, -0.9352, 0.3542, 0.0, -0.8143, 0.5804, 0.0, -0.8143, 0.5804, 0.0, -0.9352, 0.3542, 0.0, -1.243e-06, 0.0, 1.0, -1.243e-06, 0.0, 1.0, -1.471e-06, 0.0, 1.0, -1.344e-06, 0.0, 1.0, -0.8143, 0.5804, 0.0, -0.7506, 0.6608, 0.0, -0.7506, 0.6608, 0.0, -0.8143, 0.5804, 0.0, -0.9352, 0.3542, 0.0, -0.8143, 0.5804, 0.0, -0.8143, 0.5804, 0.0, -0.9352, 0.3542, 0.0, -0.9945, 0.1047, 0.0, -0.9352, 0.3542, 0.0, -0.9352, 0.3542, 0.0, -0.9945, 0.1047, 0.0, -1.0, 0.00226, 0.0, -1.0, 0.00226, 0.0, -0.9945, 0.1047, 0.0, -0.9945, 0.1047, 0.0, -0.8143, 0.5804, 0.0, -0.7506, 0.6608, 0.0, -0.7506, 0.6608, 0.0, -0.8143, 0.5804, 0.0, -0.9352, 0.3542, 0.0, -0.8143, 0.5804, 0.0, -0.8143, 0.5804, 0.0, -0.9352, 0.3542, 0.0, -0.9945, 0.1047, 0.0, -0.9352, 0.3542, 0.0, -0.9352, 0.3542, 0.0, -0.9945, 0.1047, 0.0, -0.8143, 0.5804, 0.0, -0.7506, 0.6608, 0.0, -0.7506, 0.6608, 0.0, -0.8143, 0.5804, 0.0, -0.8143, 0.5804, 0.0, -0.7506, 0.6608, 0.0, -0.7506, 0.6608, 0.0, -0.8143, 0.5804, 0.0, -0.9945, 0.1047, 0.0, -0.9352, 0.3542, 0.0, -0.9352, 0.3542, 0.0, -0.9945, 0.1047, 0.0, -0.9352, 0.3542, 0.0, -0.8143, 0.5804, 0.0, -0.8143, 0.5804, 0.0, -0.9352, 0.3542, 0.0, -1.0, 0.00226, 0.0, -1.0, 0.00226, 0.0, -0.9945, 0.1047, 0.0, -0.9945, 0.1047, 0.0, -1.385e-06, 0.0, 1.0, -1.384e-06, 0.0, 1.0, -6.89e-07, 0.0, 1.0, -6.89e-07, 0.0, 1.0, -1.344e-06, 0.0, 1.0, -1.471e-06, 0.0, 1.0, -1.455e-06, 0.0, 1.0, -1.495e-06, 0.0, 1.0, -1.495e-06, 0.0, 1.0, -1.455e-06, 0.0, 1.0, -1.384e-06, 0.0, 1.0, -1.385e-06, 0.0, 1.0, 1.026e-07, 0.0, -1.0, 1.123e-07, 0.0, -1.0, 9.49e-08, 0.0, -1.0, 9.49e-08, 0.0, -1.0, -1.727e-07, 0.0, -1.0, -1.727e-07, 0.0, -1.0, 4.309e-07, 0.0, -1.0, 3.911e-07, 0.0, -1.0, -1.0, 0.002259, 0.0, -1.0, 0.00226, 0.0, -0.9945, 0.1047, 0.0, -0.9945, 0.1047, 0.0, -1.0, 0.00226, 0.0, -1.0, 0.00226, 0.0, -0.9945, 0.1047, 0.0, -0.9945, 0.1047, 0.0, -0.8143, 0.5804, 0.0, -0.7506, 0.6608, 0.0, -0.7506, 0.6608, 0.0, -0.8143, 0.5804, 0.0, -0.9352, 0.3542, 0.0, -0.8143, 0.5804, 0.0, -0.8143, 0.5804, 0.0, -0.9352, 0.3542, 0.0, -0.9945, 0.1047, 0.0, -0.9352, 0.3542, 0.0, -0.9352, 0.3542, 0.0, -0.9945, 0.1047, 0.0, 1.141e-07, 0.0, -1.0, 1.111e-07, 0.0, -1.0, 1.123e-07, 0.0, -1.0, 1.026e-07, 0.0, -1.0, 3.911e-07, 0.0, -1.0, 4.309e-07, 0.0, -1.0, 1.111e-07, 0.0, -1.0, 1.141e-07, 0.0, -1.0, -0.8169, -0.5767, 0.0, -0.8169, -0.5767, 0.0, -0.7536, -0.6574, 0.0, -0.7536, -0.6574, 0.0, -1.0, 0.00226, 0.0, -0.995, -0.1002, 0.0, -0.995, -0.1002, 0.0, -1.0, 0.002259, 0.0, -1.0, 0.002259, 0.0, -0.995, -0.1002, 0.0, -0.995, -0.1002, 0.0, -1.0, 0.002259, 0.0, 2.123e-08, 0.0, -1.0, 2.33e-08, 0.0, -1.0, 1.813e-08, 0.0, -1.0, 1.813e-08, 0.0, -1.0, 1.813e-08, 0.0, -1.0, 1.813e-08, 0.0, -1.0, 2.33e-08, 0.0, -1.0, -1.786e-09, 0.0, 1.0, -1.786e-09, 0.0, 1.0, -1.786e-09, 0.0, 1.0, -1.786e-09, 0.0, 1.0, -1.786e-09, 0.0, 1.0, -1.786e-09, 0.0, 1.0, -1.786e-09, 0.0, 1.0, -0.995, -0.1002, 0.0, -0.995, -0.1002, 0.0, -0.9368, -0.35, 0.0, -0.9368, -0.35, 0.0, -0.9368, -0.35, 0.0, -0.9368, -0.35, 0.0, -0.8169, -0.5767, 0.0, -0.8169, -0.5767, 0.0, -0.995, -0.1002, 0.0, -0.995, -0.1002, 0.0, -0.9368, -0.35, 0.0, -0.9368, -0.35, 0.0, -0.9368, -0.35, 0.0, -0.9368, -0.35, 0.0, -0.8169, -0.5767, 0.0, -0.8169, -0.5767, 0.0, 0.0, 0.0, 1.0, 0.0, 0.0, 1.0, 0.0, 0.0, 1.0, 0.0, 0.0, 1.0, -0.8169, -0.5767, 0.0, -0.8169, -0.5767, 0.0, -0.7536, -0.6574, 0.0, -0.7536, -0.6574, 0.0, -0.9368, -0.35, 0.0, -0.9368, -0.35, 0.0, -0.8169, -0.5767, 0.0, -0.8169, -0.5767, 0.0, -0.995, -0.1002, 0.0, -0.995, -0.1002, 0.0, -0.9368, -0.35, 0.0, -0.9368, -0.35, 0.0, -1.0, 0.00226, 0.0, -0.995, -0.1002, 0.0, -0.995, -0.1002, 0.0, -1.0, 0.00226, 0.0, -0.8169, -0.5767, 0.0, -0.8169, -0.5767, 0.0, -0.7536, -0.6574, 0.0, -0.7536, -0.6574, 0.0, -0.9368, -0.35, 0.0, -0.9368, -0.35, 0.0, -0.8169, -0.5767, 0.0, -0.8169, -0.5767, 0.0, -0.995, -0.1002, 0.0, -0.995, -0.1002, 0.0, -0.9368, -0.35, 0.0, -0.9368, -0.35, 0.0, -0.8169, -0.5767, 0.0, -0.8169, -0.5767, 0.0, -0.7536, -0.6574, 0.0, -0.7536, -0.6574, 0.0, -0.8169, -0.5767, 0.0, -0.8169, -0.5767, 0.0, -0.7536, -0.6574, 0.0, -0.7536, -0.6574, 0.0, -0.995, -0.1002, 0.0, -0.995, -0.1002, 0.0, -0.9368, -0.35, 0.0, -0.9368, -0.35, 0.0, -0.9368, -0.35, 0.0, -0.9368, -0.35, 0.0, -0.8169, -0.5767, 0.0, -0.8169, -0.5767, 0.0, -1.0, 0.00226, 0.0, -0.995, -0.1002, 0.0, -0.995, -0.1002, 0.0, -1.0, 0.00226, 0.0, 0.0, 0.0, 1.0, -6.89e-07, 0.0, 1.0, -6.89e-07, 0.0, 1.0, 0.0, 0.0, 1.0, 0.0, 0.0, 1.0, 0.0, 0.0, 1.0, 0.0, 0.0, 1.0, 0.0, 0.0, 1.0, 0.0, 0.0, 1.0, 0.0, 0.0, 1.0, 0.0, 0.0, 1.0, 0.0, 0.0, 1.0, 0.0, 0.0, -1.0, 0.0, 0.0, -1.0, 0.0, 0.0, -1.0, 0.0, 0.0, -1.0, -1.727e-07, 0.0, -1.0, -4.969e-07, 0.0, -1.0, -5.664e-07, 0.0, -1.0, -1.727e-07, 0.0, -1.0, -1.0, 0.002259, 0.0, -0.995, -0.1002, 0.0, -0.995, -0.1002, 0.0, -1.0, 0.00226, 0.0, -1.0, 0.00226, 0.0, -0.995, -0.1002, 0.0, -0.995, -0.1002, 0.0, -1.0, 0.00226, 0.0, -0.8169, -0.5767, 0.0, -0.8169, -0.5767, 0.0, -0.7536, -0.6574, 0.0, -0.7536, -0.6574, 0.0, -0.9368, -0.35, 0.0, -0.9368, -0.35, 0.0, -0.8169, -0.5767, 0.0, -0.8169, -0.5767, 0.0, -0.995, -0.1002, 0.0, -0.995, -0.1002, 0.0, -0.9368, -0.35, 0.0, -0.9368, -0.35, 0.0, 0.0, 0.0, -1.0, 0.0, 0.0, -1.0, 0.0, 0.0, -1.0, 0.0, 0.0, -1.0, -4.969e-07, 0.0, -1.0, 0.0, 0.0, -1.0, 0.0, 0.0, -1.0, -5.664e-07, 0.0, -1.0])] * 3)])

# ---- objects
ob_cube = bpy.data.objects.new('Cube', me_cube)
ob_light = bpy.data.objects.new('Light', light_light)
ob_camera = bpy.data.objects.new('Camera', cam_camera)

# ---- transforms, parenting, visibility, modifiers, constraints
ob_cube.location = (0.0, 0.0, 3.879)
ob_cube.lock_rotations_4d = False
ob_cube.empty_display_type = 'ARROWS'
ob_cube.lineart.crease_threshold = 0.0
_m = ob_cube.modifiers.new('Auto Smooth', 'NODES')
_m.node_group = ng_auto_smooth
_gi = [s.identifier for s in ng_auto_smooth.interface.items_tree if s.item_type == 'SOCKET' and s.in_out == 'INPUT']
_m[_gi[1]] = 0.5236  # Angle
ob_light.location = (4.076, 1.005, 9.783)
ob_light.rotation_euler = (0.6503, 0.05522, 1.866)
ob_light.lock_rotations_4d = False
ob_light.empty_display_type = 'ARROWS'
ob_light.color = (0.0, 0.0, 0.0, 0.0)
ob_light.lineart.crease_threshold = 0.0
ob_camera.location = (7.359, -6.926, 8.838)
ob_camera.rotation_euler = (1.109, 0.0, 0.8149)
ob_camera.lock_rotations_4d = False
ob_camera.empty_display_type = 'ARROWS'
ob_camera.color = (0.0, 0.0, 0.0, 0.0)
ob_camera.display_type = 'WIRE'
ob_camera.lineart.crease_threshold = 0.0

# ---- collection membership
col_collection.objects.link(ob_cube)
col_collection.objects.link(ob_light)
col_collection.objects.link(ob_camera)

# ---- scene / render settings (as saved in the file)
scene.camera = ob_camera
scene.frame_start = 1; scene.frame_end = 250; scene.frame_set(1)
scene.render.engine = 'BLENDER_EEVEE_NEXT'
scene.cycles.sampling_pattern = 'TABULATED_SOBOL'
bpy.context.view_layer.update()
